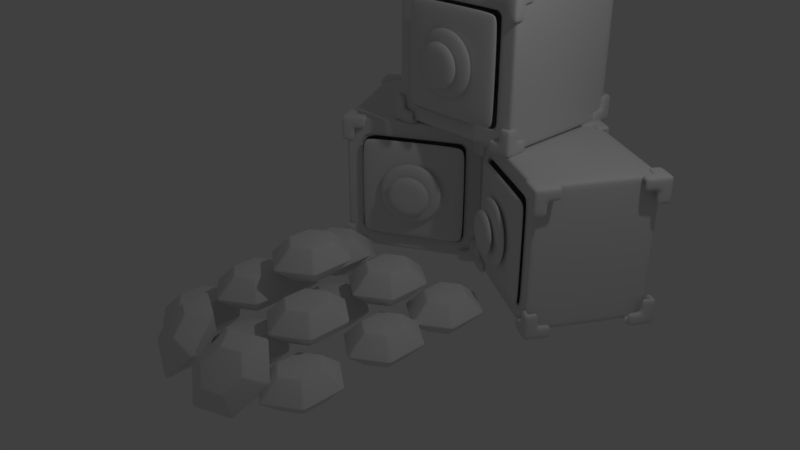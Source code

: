 # Source: Diamond_5.blend  (saved by Blender 2.79.0; exported with 4.5.12 LTS)
import bpy
from mathutils import Matrix  # noqa: F401  (used for matrix-valued properties, if any)

bpy.ops.wm.read_factory_settings(use_empty=True)
scene = bpy.context.scene
scene.name = 'Scene'

# ---- collections
col_collection_1 = bpy.data.collections.new('Collection 1'); scene.collection.children.link(col_collection_1)

# ---- materials (node trees are filled in below, after node groups)
mat_material = bpy.data.materials.new('Material')
mat_material.alpha_threshold = 0.0
mat_material.use_transparent_shadow = False
mat_material.roughness = 0.5
mat_material.line_color = (0.0, 0.0, 0.0, 1.0)

# ---- material node trees

# ---- world
world_world = bpy.data.worlds.new('World'); scene.world = world_world
world_world.color = (0.05088, 0.05088, 0.05088)
world_world.use_sun_shadow = False
world_world.sun_shadow_jitter_overblur = 0.0
world_world.cycles.sampling_method = 'MANUAL'

# ---- cameras
cam_camera = bpy.data.cameras.new('Camera')
cam_camera.clip_end = 100.0
cam_camera.lens = 35.0
cam_camera.sensor_width = 32.0
cam_camera.sensor_height = 18.0
cam_camera.ortho_scale = 7.314
cam_camera.dof.focus_distance = 0.0
cam_camera.dof.aperture_fstop = 128.0

# ---- lights
light_lamp = bpy.data.lights.new('Lamp', 'POINT')
light_lamp.transmission_factor = 0.0
light_lamp.cutoff_distance = 30.0
light_lamp.energy = 100.0
light_lamp.shadow_buffer_clip_start = 1.001
light_lamp.shadow_soft_size = 0.1
light_lamp.shadow_maximum_resolution = 0.006
light_lamp.use_absolute_resolution = True

# ---- meshes
me_cube_024 = bpy.data.meshes.new('Cube.024')
me_cube_024.from_pydata([(0.9982, -1.001, 1.0), (1.0, 0.0, 1.0), (0.9982, 1.001, 1.0), (-0.9982, -1.001, 1.0), (0.0, -1.0, 1.0), (-1.0, 0.0, 1.0), (-0.9982, 1.001, 1.0), (0.0, 1.0, 1.0), (0.0, 0.0, 1.0), (0.9982, -1.001, -1.0), (1.0, 0.0, -1.0), (0.9982, 1.001, -1.0), (1.0, -1.0, 0.0), (1.0, 1.0, 0.0), (1.0, 0.0, 0.0), (-0.9982, -1.001, -1.0), (0.0, -1.0, -1.0), (-1.0, 0.0, -1.0), (-0.9982, 1.001, -1.0), (0.0, 1.0, -1.0), (0.0, 0.0, -1.0), (-1.0, -1.0, 0.0), (-1.0, 1.0, 0.0), (-1.0, 0.0, 0.0), (0.0, 1.0, 0.0), (0.7472, -1.001, 0.7522), (-0.7544, -1.001, 0.7522), (-0.003644, -1.0, 0.7522), (0.7472, -1.001, -0.7522), (0.7485, -1.0, 0.0), (-0.7544, -1.001, -0.7522), (-0.003644, -1.0, -0.7522), (-0.7558, -1.0, 0.0), (0.4991, -1.0, 1.0), (0.5, 0.0, 1.0), (0.4991, 1.0, 1.0), (0.5, 1.0, 0.0), (0.4991, -1.0, -1.0), (0.5, 0.0, -1.0), (0.4991, 1.0, -1.0), (0.3718, -1.0, 0.7522), (0.3718, -1.0, -0.7522), (0.9991, -1.0, 0.5001), (1.0, 0.0, 0.5), (0.9991, 1.0, 0.5001), (0.0, 1.0, 0.5), (-0.9991, -1.0, 0.5001), (-1.0, 0.0, 0.5), (-0.9991, 1.0, 0.5001), (0.7478, -1.0, 0.3761), (-0.7551, -1.0, 0.3761), (0.4995, 1.0, 0.5), (0.9991, -1.0, -0.5001), (1.0, 0.0, -0.5), (0.9991, 1.0, -0.5001), (0.0, 1.0, -0.5), (-0.9991, -1.0, -0.5001), (-1.0, 0.0, -0.5), (-0.9991, 1.0, -0.5001), (0.7478, -1.0, -0.3761), (-0.7551, -1.0, -0.3761), (0.4995, 1.0, -0.5), (0.7472, -0.9758, 0.7522), (-0.7544, -0.9758, 0.7522), (-0.003644, -0.9753, 0.7522), (0.7472, -0.9758, -0.7522), (0.7485, -0.9753, 0.0), (-0.7544, -0.9758, -0.7522), (-0.003644, -0.9753, -0.7522), (-0.7558, -0.9753, 0.0), (0.3718, -0.9756, 0.7522), (0.3718, -0.9756, -0.7522), (0.7478, -0.9756, 0.3761), (-0.7551, -0.9756, 0.3761), (0.7478, -0.9756, -0.3761), (-0.7551, -0.9756, -0.3761)], [], [(42, 12, 14, 43), (46, 21, 32, 50), (34, 8, 4, 33), (44, 43, 14, 13), (51, 35, 2, 44), (34, 35, 7, 8), (46, 47, 23, 21), (4, 3, 26, 27), (5, 3, 4, 8), (48, 22, 23, 47), (45, 48, 6, 7), (5, 8, 7, 6), (52, 53, 14, 12), (56, 15, 30, 60), (38, 37, 16, 20), (54, 13, 14, 53), (61, 54, 11, 39), (38, 20, 19, 39), (56, 21, 23, 57), (15, 16, 31, 30), (17, 20, 16, 15), (58, 57, 23, 22), (55, 19, 18, 58), (17, 18, 19, 20), (37, 9, 28, 41), (52, 12, 29, 59), (33, 4, 27, 40), (42, 0, 25, 49), (0, 33, 40, 25), (16, 37, 41, 31), (10, 38, 39, 11), (55, 61, 39, 19), (10, 9, 37, 38), (1, 2, 35, 34), (45, 7, 35, 51), (1, 34, 33, 0), (24, 45, 51, 36), (12, 42, 49, 29), (24, 22, 48, 45), (6, 48, 47, 5), (3, 5, 47, 46), (36, 51, 44, 13), (2, 1, 43, 44), (3, 46, 50, 26), (0, 42, 43, 1), (24, 36, 61, 55), (9, 52, 59, 28), (24, 55, 58, 22), (18, 17, 57, 58), (15, 56, 57, 17), (36, 13, 54, 61), (11, 54, 53, 10), (21, 56, 60, 32), (9, 10, 53, 52), (60, 30, 67, 75), (29, 49, 72, 66), (30, 31, 68, 67), (50, 32, 69, 73), (49, 25, 62, 72), (40, 27, 64, 70), (26, 50, 73, 63), (27, 26, 63, 64), (59, 29, 66, 74), (28, 59, 74, 65), (32, 60, 75, 69), (25, 40, 70, 62), (31, 41, 71, 68), (41, 28, 65, 71)])
me_cube_024.polygons.foreach_set('use_smooth', [True] * 68)
_uv = me_cube_024.uv_layers.new(name='UVMap')
_uv.uv.foreach_set('vector', [0.7139, 0.2206, 0.7089, 0.2, 0.7584, 0.2, 0.7561, 0.2213, 0.7139, 0.2206, 0.7089, 0.2, 0.7089, 0.2, 0.7139, 0.2206, 0.7511, 0.2688, 0.7483, 0.2949, 0.6942, 0.2751, 0.7066, 0.2582, 0.7976, 0.2295, 0.7561, 0.2213, 0.7584, 0.2, 0.8068, 0.2103, 0.8127, 0.2488, 0.7968, 0.2678, 0.7883, 0.2487, 0.7976, 0.2295, 0.7511, 0.2688, 0.7968, 0.2678, 0.8054, 0.2869, 0.7483, 0.2949, 0.7139, 0.2206, 0.7561, 0.2213, 0.7584, 0.2, 0.7089, 0.2, 0.6942, 0.2751, 0.719, 0.2413, 0.719, 0.2413, 0.6942, 0.2751, 0.7539, 0.2426, 0.719, 0.2413, 0.6942, 0.2751, 0.7483, 0.2949, 0.7976, 0.2295, 0.8068, 0.2103, 0.7584, 0.2, 0.7561, 0.2213, 0.8278, 0.2682, 0.7976, 0.2295, 0.7883, 0.2487, 0.8054, 0.2869, 0.7539, 0.2426, 0.7483, 0.2949, 0.8054, 0.2869, 0.7883, 0.2487, 0.7139, 0.2206, 0.7561, 0.2213, 0.7584, 0.2, 0.7089, 0.2, 0.7139, 0.2206, 0.719, 0.2413, 0.719, 0.2413, 0.7139, 0.2206, 0.7511, 0.2688, 0.7066, 0.2582, 0.6942, 0.2751, 0.7483, 0.2949, 0.7976, 0.2295, 0.8068, 0.2103, 0.7584, 0.2, 0.7561, 0.2213, 0.8127, 0.2488, 0.7976, 0.2295, 0.7883, 0.2487, 0.7968, 0.2678, 0.7511, 0.2688, 0.7483, 0.2949, 0.8054, 0.2869, 0.7968, 0.2678, 0.7139, 0.2206, 0.7089, 0.2, 0.7584, 0.2, 0.7561, 0.2213, 0.719, 0.2413, 0.6942, 0.2751, 0.6942, 0.2751, 0.719, 0.2413, 0.7539, 0.2426, 0.7483, 0.2949, 0.6942, 0.2751, 0.719, 0.2413, 0.7976, 0.2295, 0.7561, 0.2213, 0.7584, 0.2, 0.8068, 0.2103, 0.8278, 0.2682, 0.8054, 0.2869, 0.7883, 0.2487, 0.7976, 0.2295, 0.7539, 0.2426, 0.7883, 0.2487, 0.8054, 0.2869, 0.7483, 0.2949, 0.7066, 0.2582, 0.719, 0.2413, 0.719, 0.2413, 0.7066, 0.2582, 0.7139, 0.2206, 0.7089, 0.2, 0.7089, 0.2, 0.7139, 0.2206, 0.7066, 0.2582, 0.6942, 0.2751, 0.6942, 0.2751, 0.7066, 0.2582, 0.7139, 0.2206, 0.719, 0.2413, 0.719, 0.2413, 0.7139, 0.2206, 0.719, 0.2413, 0.7066, 0.2582, 0.7066, 0.2582, 0.719, 0.2413, 0.6942, 0.2751, 0.7066, 0.2582, 0.7066, 0.2582, 0.6942, 0.2751, 0.7539, 0.2426, 0.7511, 0.2688, 0.7968, 0.2678, 0.7883, 0.2487, 0.8278, 0.2682, 0.8127, 0.2488, 0.7968, 0.2678, 0.8054, 0.2869, 0.7539, 0.2426, 0.719, 0.2413, 0.7066, 0.2582, 0.7511, 0.2688, 0.7539, 0.2426, 0.7883, 0.2487, 0.7968, 0.2678, 0.7511, 0.2688, 0.8278, 0.2682, 0.8054, 0.2869, 0.7968, 0.2678, 0.8127, 0.2488, 0.7539, 0.2426, 0.7511, 0.2688, 0.7066, 0.2582, 0.719, 0.2413, 0.8502, 0.2495, 0.8278, 0.2682, 0.8127, 0.2488, 0.8285, 0.2299, 0.7089, 0.2, 0.7139, 0.2206, 0.7139, 0.2206, 0.7089, 0.2, 0.8502, 0.2495, 0.8068, 0.2103, 0.7976, 0.2295, 0.8278, 0.2682, 0.7883, 0.2487, 0.7976, 0.2295, 0.7561, 0.2213, 0.7539, 0.2426, 0.719, 0.2413, 0.7539, 0.2426, 0.7561, 0.2213, 0.7139, 0.2206, 0.8285, 0.2299, 0.8127, 0.2488, 0.7976, 0.2295, 0.8068, 0.2103, 0.7883, 0.2487, 0.7539, 0.2426, 0.7561, 0.2213, 0.7976, 0.2295, 0.719, 0.2413, 0.7139, 0.2206, 0.7139, 0.2206, 0.719, 0.2413, 0.719, 0.2413, 0.7139, 0.2206, 0.7561, 0.2213, 0.7539, 0.2426, 0.8502, 0.2495, 0.8285, 0.2299, 0.8127, 0.2488, 0.8278, 0.2682, 0.719, 0.2413, 0.7139, 0.2206, 0.7139, 0.2206, 0.719, 0.2413, 0.8502, 0.2495, 0.8278, 0.2682, 0.7976, 0.2295, 0.8068, 0.2103, 0.7883, 0.2487, 0.7539, 0.2426, 0.7561, 0.2213, 0.7976, 0.2295, 0.719, 0.2413, 0.7139, 0.2206, 0.7561, 0.2213, 0.7539, 0.2426, 0.8285, 0.2299, 0.8068, 0.2103, 0.7976, 0.2295, 0.8127, 0.2488, 0.7883, 0.2487, 0.7976, 0.2295, 0.7561, 0.2213, 0.7539, 0.2426, 0.7089, 0.2, 0.7139, 0.2206, 0.7139, 0.2206, 0.7089, 0.2, 0.719, 0.2413, 0.7539, 0.2426, 0.7561, 0.2213, 0.7139, 0.2206, 0.7139, 0.2206, 0.719, 0.2413, 0.719, 0.2413, 0.7139, 0.2206, 0.7089, 0.2, 0.7139, 0.2206, 0.7139, 0.2206, 0.7089, 0.2, 0.719, 0.2413, 0.6942, 0.2751, 0.6942, 0.2751, 0.719, 0.2413, 0.7139, 0.2206, 0.7089, 0.2, 0.7089, 0.2, 0.7139, 0.2206, 0.7139, 0.2206, 0.719, 0.2413, 0.719, 0.2413, 0.7139, 0.2206, 0.7066, 0.2582, 0.6942, 0.2751, 0.6942, 0.2751, 0.7066, 0.2582, 0.719, 0.2413, 0.7139, 0.2206, 0.7139, 0.2206, 0.719, 0.2413, 0.6942, 0.2751, 0.719, 0.2413, 0.719, 0.2413, 0.6942, 0.2751, 0.7139, 0.2206, 0.7089, 0.2, 0.7089, 0.2, 0.7139, 0.2206, 0.719, 0.2413, 0.7139, 0.2206, 0.7139, 0.2206, 0.719, 0.2413, 0.7089, 0.2, 0.7139, 0.2206, 0.7139, 0.2206, 0.7089, 0.2, 0.719, 0.2413, 0.7066, 0.2582, 0.7066, 0.2582, 0.719, 0.2413, 0.6942, 0.2751, 0.7066, 0.2582, 0.7066, 0.2582, 0.6942, 0.2751, 0.7066, 0.2582, 0.719, 0.2413, 0.719, 0.2413, 0.7066, 0.2582])
me_cube_024.use_remesh_preserve_volume = False
me_cube_024.use_remesh_preserve_attributes = False
me_cube_024.use_mirror_vertex_groups = False
me_cube_024.update()
me_cube_023 = bpy.data.meshes.new('Cube.023')
me_cube_023.from_pydata([(0.6921, -1.088, -0.8539), (0.8645, -1.088, -0.8539), (1.045, -1.088, -1.032), (0.8645, -1.088, -1.032), (0.8645, -1.088, -0.6601), (1.045, -1.088, -0.6601), (1.045, -1.088, -0.8539), (0.6921, -1.088, -1.032), (1.045, -0.7286, -1.032), (1.045, -0.9027, -1.032), (1.045, -0.7286, -0.8539), (1.045, -0.9027, -0.8539), (1.045, -0.9027, -0.6601), (0.8645, -0.7286, -1.032), (0.8645, -0.9027, -1.032), (0.6921, -0.9027, -1.032)], [], [(11, 6, 2, 9), (1, 0, 7, 3), (14, 3, 7, 15), (12, 5, 6, 11), (5, 4, 1, 6), (6, 1, 3, 2), (8, 9, 14, 13), (10, 11, 9, 8), (2, 3, 14, 9)])
me_cube_023.polygons.foreach_set('use_smooth', [True] * 9)
_uv = me_cube_023.uv_layers.new(name='UVMap')
_uv.uv.foreach_set('vector', [0.7187, 0.7505, 0.7123, 0.7581, 0.7187, 0.7626, 0.7252, 0.7581, 0.7083, 0.7663, 0.7069, 0.7757, 0.7187, 0.7769, 0.7187, 0.7684, 0.7292, 0.7663, 0.7187, 0.7684, 0.7187, 0.7769, 0.7305, 0.7757, 0.7102, 0.7436, 0.7033, 0.7521, 0.7123, 0.7581, 0.7187, 0.7505, 0.7033, 0.7521, 0.6982, 0.7601, 0.7083, 0.7663, 0.7123, 0.7581, 0.7123, 0.7581, 0.7083, 0.7663, 0.7187, 0.7684, 0.7187, 0.7626, 0.7341, 0.7521, 0.7252, 0.7581, 0.7292, 0.7663, 0.7393, 0.7601, 0.7272, 0.7436, 0.7187, 0.7505, 0.7252, 0.7581, 0.7341, 0.7521, 0.7187, 0.7626, 0.7187, 0.7684, 0.7292, 0.7663, 0.7252, 0.7581])
me_cube_023.use_remesh_preserve_volume = False
me_cube_023.use_remesh_preserve_attributes = False
me_cube_023.use_mirror_vertex_groups = False
me_cube_023.update()
me_cube_022 = bpy.data.meshes.new('Cube.022')
me_cube_022.from_pydata([(0.09036, -1.247, 0.4409), (0.1719, -1.247, 0.4162), (0.2471, -1.247, 0.376), (0.3129, -1.247, 0.322), (0.367, -1.247, 0.2561), (0.4072, -1.247, 0.1809), (0.4319, -1.247, 0.09938), (0.7404, -1.138, 0.7319), (0.2971, -1.371, 0.0573), (0.2797, -1.371, 0.1145), (0.2515, -1.371, 0.1673), (0.2136, -1.371, 0.2136), (0.1673, -1.371, 0.2515), (0.1145, -1.371, 0.2797), (0.0573, -1.371, 0.2971), (-0.09036, -1.247, 0.4409), (-0.1719, -1.247, 0.4162), (-0.2471, -1.247, 0.376), (-0.3129, -1.247, 0.322), (-0.367, -1.247, 0.2561), (-0.4072, -1.247, 0.1809), (-0.4319, -1.247, 0.09938), (0.0, -1.247, 0.4493), (0.0, -1.138, 0.7318), (-0.7404, -1.138, 0.7319), (0.0, -1.371, 0.3029), (-0.2971, -1.371, 0.0573), (-0.2797, -1.371, 0.1145), (-0.2515, -1.371, 0.1673), (-0.2136, -1.371, 0.2136), (-0.1673, -1.371, 0.2515), (-0.1145, -1.371, 0.2797), (-0.0573, -1.371, 0.2971), (0.09036, -1.247, -0.4409), (0.1719, -1.247, -0.4162), (0.2471, -1.247, -0.376), (0.3129, -1.247, -0.322), (0.367, -1.247, -0.2561), (0.4072, -1.247, -0.1809), (0.4319, -1.247, -0.09938), (0.4403, -1.247, 0.0), (0.741, -1.138, 0.0), (0.7404, -1.138, -0.7319), (0.3029, -1.371, 0.0), (0.2971, -1.371, -0.0573), (0.2797, -1.371, -0.1145), (0.2515, -1.371, -0.1673), (0.2136, -1.371, -0.2136), (0.1673, -1.371, -0.2515), (0.1145, -1.371, -0.2797), (0.0573, -1.371, -0.2971), (-0.09036, -1.247, -0.4409), (-0.1719, -1.247, -0.4162), (-0.2471, -1.247, -0.376), (-0.3129, -1.247, -0.322), (-0.367, -1.247, -0.2561), (-0.4072, -1.247, -0.1809), (-0.4319, -1.247, -0.09938), (0.0, -1.247, -0.4493), (-0.4403, -1.247, 0.0), (0.0, -1.247, 0.0), (0.0, -1.138, 0.0), (-0.741, -1.138, 0.0), (0.0, -1.138, -0.7318), (-0.7404, -1.138, -0.7319), (0.0, -1.371, 0.0), (-0.3029, -1.371, 0.0), (0.0, -1.371, -0.3029), (-0.2971, -1.371, -0.0573), (-0.2797, -1.371, -0.1145), (-0.2515, -1.371, -0.1673), (-0.2136, -1.371, -0.2136), (-0.1673, -1.371, -0.2515), (-0.1145, -1.371, -0.2797), (-0.0573, -1.371, -0.2971)], [], [(22, 60, 0), (0, 60, 1), (1, 60, 2), (2, 60, 3), (3, 60, 4), (60, 5, 4), (60, 6, 5), (60, 40, 6), (65, 8, 9), (11, 65, 10), (65, 43, 8), (61, 41, 7, 23), (12, 65, 11), (14, 65, 13), (13, 65, 12), (65, 9, 10), (25, 65, 14), (22, 15, 60), (15, 16, 60), (16, 17, 60), (17, 18, 60), (18, 19, 60), (60, 19, 20), (60, 20, 21), (60, 21, 59), (65, 27, 26), (29, 28, 65), (65, 26, 66), (61, 23, 24, 62), (30, 29, 65), (32, 31, 65), (31, 30, 65), (65, 28, 27), (25, 32, 65), (58, 33, 60), (33, 34, 60), (34, 35, 60), (35, 36, 60), (36, 37, 60), (60, 37, 38), (60, 38, 39), (60, 39, 40), (65, 45, 44), (47, 46, 65), (65, 44, 43), (61, 63, 42, 41), (48, 47, 65), (50, 49, 65), (49, 48, 65), (65, 46, 45), (67, 50, 65), (58, 60, 51), (51, 60, 52), (52, 60, 53), (53, 60, 54), (54, 60, 55), (60, 56, 55), (60, 57, 56), (60, 59, 57), (65, 68, 69), (71, 65, 70), (65, 66, 68), (61, 62, 64, 63), (72, 65, 71), (74, 65, 73), (73, 65, 72), (65, 69, 70), (67, 65, 74)])
me_cube_022.polygons.foreach_set('use_smooth', [True] * 68)
_uv = me_cube_022.uv_layers.new(name='UVMap')
_uv.uv.foreach_set('vector', [0.6694, 0.8687, 0.6694, 0.7151, 0.6994, 0.8658, 0.6994, 0.8658, 0.6694, 0.7151, 0.7282, 0.857, 0.7282, 0.857, 0.6694, 0.7151, 0.7548, 0.8428, 0.7548, 0.8428, 0.6694, 0.7151, 0.778, 0.8237, 0.778, 0.8237, 0.6694, 0.7151, 0.7971, 0.8005, 0.6694, 0.7151, 0.8113, 0.7739, 0.7971, 0.8005, 0.6694, 0.7151, 0.8201, 0.7451, 0.8113, 0.7739, 0.6694, 0.7151, 0.823, 0.7151, 0.8201, 0.7451, 0.6694, 0.7151, 0.8201, 0.7451, 0.8113, 0.7739, 0.778, 0.8237, 0.6694, 0.7151, 0.7971, 0.8005, 0.6694, 0.7151, 0.823, 0.7151, 0.8201, 0.7451, 0.6583, 0.2292, 0.7089, 0.2, 0.719, 0.2413, 0.6942, 0.2751, 0.7548, 0.8428, 0.6694, 0.7151, 0.778, 0.8237, 0.6994, 0.8658, 0.6694, 0.7151, 0.7282, 0.857, 0.7282, 0.857, 0.6694, 0.7151, 0.7548, 0.8428, 0.6694, 0.7151, 0.8113, 0.7739, 0.7971, 0.8005, 0.6694, 0.8687, 0.6694, 0.7151, 0.6994, 0.8658, 0.6694, 0.8687, 0.6994, 0.8658, 0.6694, 0.7151, 0.6994, 0.8658, 0.7282, 0.857, 0.6694, 0.7151, 0.7282, 0.857, 0.7548, 0.8428, 0.6694, 0.7151, 0.7548, 0.8428, 0.778, 0.8237, 0.6694, 0.7151, 0.778, 0.8237, 0.7971, 0.8005, 0.6694, 0.7151, 0.6694, 0.7151, 0.7971, 0.8005, 0.8113, 0.7739, 0.6694, 0.7151, 0.8113, 0.7739, 0.8201, 0.7451, 0.6694, 0.7151, 0.8201, 0.7451, 0.823, 0.7151, 0.6694, 0.7151, 0.8113, 0.7739, 0.8201, 0.7451, 0.778, 0.8237, 0.7971, 0.8005, 0.6694, 0.7151, 0.6694, 0.7151, 0.8201, 0.7451, 0.823, 0.7151, 0.6583, 0.2292, 0.6942, 0.2751, 0.719, 0.2413, 0.7089, 0.2, 0.7548, 0.8428, 0.778, 0.8237, 0.6694, 0.7151, 0.6994, 0.8658, 0.7282, 0.857, 0.6694, 0.7151, 0.7282, 0.857, 0.7548, 0.8428, 0.6694, 0.7151, 0.6694, 0.7151, 0.7971, 0.8005, 0.8113, 0.7739, 0.6694, 0.8687, 0.6994, 0.8658, 0.6694, 0.7151, 0.6694, 0.8687, 0.6994, 0.8658, 0.6694, 0.7151, 0.6994, 0.8658, 0.7282, 0.857, 0.6694, 0.7151, 0.7282, 0.857, 0.7548, 0.8428, 0.6694, 0.7151, 0.7548, 0.8428, 0.778, 0.8237, 0.6694, 0.7151, 0.778, 0.8237, 0.7971, 0.8005, 0.6694, 0.7151, 0.6694, 0.7151, 0.7971, 0.8005, 0.8113, 0.7739, 0.6694, 0.7151, 0.8113, 0.7739, 0.8201, 0.7451, 0.6694, 0.7151, 0.8201, 0.7451, 0.823, 0.7151, 0.6694, 0.7151, 0.8113, 0.7739, 0.8201, 0.7451, 0.778, 0.8237, 0.7971, 0.8005, 0.6694, 0.7151, 0.6694, 0.7151, 0.8201, 0.7451, 0.823, 0.7151, 0.6583, 0.2292, 0.6942, 0.2751, 0.719, 0.2413, 0.7089, 0.2, 0.7548, 0.8428, 0.778, 0.8237, 0.6694, 0.7151, 0.6994, 0.8658, 0.7282, 0.857, 0.6694, 0.7151, 0.7282, 0.857, 0.7548, 0.8428, 0.6694, 0.7151, 0.6694, 0.7151, 0.7971, 0.8005, 0.8113, 0.7739, 0.6694, 0.8687, 0.6994, 0.8658, 0.6694, 0.7151, 0.6694, 0.8687, 0.6694, 0.7151, 0.6994, 0.8658, 0.6994, 0.8658, 0.6694, 0.7151, 0.7282, 0.857, 0.7282, 0.857, 0.6694, 0.7151, 0.7548, 0.8428, 0.7548, 0.8428, 0.6694, 0.7151, 0.778, 0.8237, 0.778, 0.8237, 0.6694, 0.7151, 0.7971, 0.8005, 0.6694, 0.7151, 0.8113, 0.7739, 0.7971, 0.8005, 0.6694, 0.7151, 0.8201, 0.7451, 0.8113, 0.7739, 0.6694, 0.7151, 0.823, 0.7151, 0.8201, 0.7451, 0.6694, 0.7151, 0.8201, 0.7451, 0.8113, 0.7739, 0.778, 0.8237, 0.6694, 0.7151, 0.7971, 0.8005, 0.6694, 0.7151, 0.823, 0.7151, 0.8201, 0.7451, 0.6583, 0.2292, 0.7089, 0.2, 0.719, 0.2413, 0.6942, 0.2751, 0.7548, 0.8428, 0.6694, 0.7151, 0.778, 0.8237, 0.6994, 0.8658, 0.6694, 0.7151, 0.7282, 0.857, 0.7282, 0.857, 0.6694, 0.7151, 0.7548, 0.8428, 0.6694, 0.7151, 0.8113, 0.7739, 0.7971, 0.8005, 0.6694, 0.8687, 0.6694, 0.7151, 0.6994, 0.8658])
me_cube_022.use_remesh_preserve_volume = False
me_cube_022.use_remesh_preserve_attributes = False
me_cube_022.use_mirror_vertex_groups = False
me_cube_022.update()
me_cube_021 = bpy.data.meshes.new('Cube.021')
me_cube_021.from_pydata([(0.9982, -1.001, 1.0), (1.0, 0.0, 1.0), (0.9982, 1.001, 1.0), (-0.9982, -1.001, 1.0), (0.0, -1.0, 1.0), (-1.0, 0.0, 1.0), (-0.9982, 1.001, 1.0), (0.0, 1.0, 1.0), (0.0, 0.0, 1.0), (0.9982, -1.001, -1.0), (1.0, 0.0, -1.0), (0.9982, 1.001, -1.0), (1.0, -1.0, 0.0), (1.0, 1.0, 0.0), (1.0, 0.0, 0.0), (-0.9982, -1.001, -1.0), (0.0, -1.0, -1.0), (-1.0, 0.0, -1.0), (-0.9982, 1.001, -1.0), (0.0, 1.0, -1.0), (0.0, 0.0, -1.0), (-1.0, -1.0, 0.0), (-1.0, 1.0, 0.0), (-1.0, 0.0, 0.0), (0.0, 1.0, 0.0), (0.7472, -1.001, 0.7522), (-0.7544, -1.001, 0.7522), (-0.003644, -1.0, 0.7522), (0.7472, -1.001, -0.7522), (0.7485, -1.0, 0.0), (-0.7544, -1.001, -0.7522), (-0.003644, -1.0, -0.7522), (-0.7558, -1.0, 0.0), (0.4991, -1.0, 1.0), (0.5, 0.0, 1.0), (0.4991, 1.0, 1.0), (0.5, 1.0, 0.0), (0.4991, -1.0, -1.0), (0.5, 0.0, -1.0), (0.4991, 1.0, -1.0), (0.3718, -1.0, 0.7522), (0.3718, -1.0, -0.7522), (0.9991, -1.0, 0.5001), (1.0, 0.0, 0.5), (0.9991, 1.0, 0.5001), (0.0, 1.0, 0.5), (-0.9991, -1.0, 0.5001), (-1.0, 0.0, 0.5), (-0.9991, 1.0, 0.5001), (0.7478, -1.0, 0.3761), (-0.7551, -1.0, 0.3761), (0.4995, 1.0, 0.5), (0.9991, -1.0, -0.5001), (1.0, 0.0, -0.5), (0.9991, 1.0, -0.5001), (0.0, 1.0, -0.5), (-0.9991, -1.0, -0.5001), (-1.0, 0.0, -0.5), (-0.9991, 1.0, -0.5001), (0.7478, -1.0, -0.3761), (-0.7551, -1.0, -0.3761), (0.4995, 1.0, -0.5), (0.7472, -0.9758, 0.7522), (-0.7544, -0.9758, 0.7522), (-0.003644, -0.9753, 0.7522), (0.7472, -0.9758, -0.7522), (0.7485, -0.9753, 0.0), (-0.7544, -0.9758, -0.7522), (-0.003644, -0.9753, -0.7522), (-0.7558, -0.9753, 0.0), (0.3718, -0.9756, 0.7522), (0.3718, -0.9756, -0.7522), (0.7478, -0.9756, 0.3761), (-0.7551, -0.9756, 0.3761), (0.7478, -0.9756, -0.3761), (-0.7551, -0.9756, -0.3761)], [], [(42, 12, 14, 43), (46, 21, 32, 50), (34, 8, 4, 33), (44, 43, 14, 13), (51, 35, 2, 44), (34, 35, 7, 8), (46, 47, 23, 21), (4, 3, 26, 27), (5, 3, 4, 8), (48, 22, 23, 47), (45, 48, 6, 7), (5, 8, 7, 6), (52, 53, 14, 12), (56, 15, 30, 60), (38, 37, 16, 20), (54, 13, 14, 53), (61, 54, 11, 39), (38, 20, 19, 39), (56, 21, 23, 57), (15, 16, 31, 30), (17, 20, 16, 15), (58, 57, 23, 22), (55, 19, 18, 58), (17, 18, 19, 20), (37, 9, 28, 41), (52, 12, 29, 59), (33, 4, 27, 40), (42, 0, 25, 49), (0, 33, 40, 25), (16, 37, 41, 31), (10, 38, 39, 11), (55, 61, 39, 19), (10, 9, 37, 38), (1, 2, 35, 34), (45, 7, 35, 51), (1, 34, 33, 0), (24, 45, 51, 36), (12, 42, 49, 29), (24, 22, 48, 45), (6, 48, 47, 5), (3, 5, 47, 46), (36, 51, 44, 13), (2, 1, 43, 44), (3, 46, 50, 26), (0, 42, 43, 1), (24, 36, 61, 55), (9, 52, 59, 28), (24, 55, 58, 22), (18, 17, 57, 58), (15, 56, 57, 17), (36, 13, 54, 61), (11, 54, 53, 10), (21, 56, 60, 32), (9, 10, 53, 52), (60, 30, 67, 75), (29, 49, 72, 66), (30, 31, 68, 67), (50, 32, 69, 73), (49, 25, 62, 72), (40, 27, 64, 70), (26, 50, 73, 63), (27, 26, 63, 64), (59, 29, 66, 74), (28, 59, 74, 65), (32, 60, 75, 69), (25, 40, 70, 62), (31, 41, 71, 68), (41, 28, 65, 71)])
me_cube_021.polygons.foreach_set('use_smooth', [True] * 68)
_uv = me_cube_021.uv_layers.new(name='UVMap')
_uv.uv.foreach_set('vector', [0.7139, 0.2206, 0.7089, 0.2, 0.7584, 0.2, 0.7561, 0.2213, 0.7139, 0.2206, 0.7089, 0.2, 0.7089, 0.2, 0.7139, 0.2206, 0.7511, 0.2688, 0.7483, 0.2949, 0.6942, 0.2751, 0.7066, 0.2582, 0.7976, 0.2295, 0.7561, 0.2213, 0.7584, 0.2, 0.8068, 0.2103, 0.8127, 0.2488, 0.7968, 0.2678, 0.7883, 0.2487, 0.7976, 0.2295, 0.7511, 0.2688, 0.7968, 0.2678, 0.8054, 0.2869, 0.7483, 0.2949, 0.7139, 0.2206, 0.7561, 0.2213, 0.7584, 0.2, 0.7089, 0.2, 0.6942, 0.2751, 0.719, 0.2413, 0.719, 0.2413, 0.6942, 0.2751, 0.7539, 0.2426, 0.719, 0.2413, 0.6942, 0.2751, 0.7483, 0.2949, 0.7976, 0.2295, 0.8068, 0.2103, 0.7584, 0.2, 0.7561, 0.2213, 0.8278, 0.2682, 0.7976, 0.2295, 0.7883, 0.2487, 0.8054, 0.2869, 0.7539, 0.2426, 0.7483, 0.2949, 0.8054, 0.2869, 0.7883, 0.2487, 0.7139, 0.2206, 0.7561, 0.2213, 0.7584, 0.2, 0.7089, 0.2, 0.7139, 0.2206, 0.719, 0.2413, 0.719, 0.2413, 0.7139, 0.2206, 0.7511, 0.2688, 0.7066, 0.2582, 0.6942, 0.2751, 0.7483, 0.2949, 0.7976, 0.2295, 0.8068, 0.2103, 0.7584, 0.2, 0.7561, 0.2213, 0.8127, 0.2488, 0.7976, 0.2295, 0.7883, 0.2487, 0.7968, 0.2678, 0.7511, 0.2688, 0.7483, 0.2949, 0.8054, 0.2869, 0.7968, 0.2678, 0.7139, 0.2206, 0.7089, 0.2, 0.7584, 0.2, 0.7561, 0.2213, 0.719, 0.2413, 0.6942, 0.2751, 0.6942, 0.2751, 0.719, 0.2413, 0.7539, 0.2426, 0.7483, 0.2949, 0.6942, 0.2751, 0.719, 0.2413, 0.7976, 0.2295, 0.7561, 0.2213, 0.7584, 0.2, 0.8068, 0.2103, 0.8278, 0.2682, 0.8054, 0.2869, 0.7883, 0.2487, 0.7976, 0.2295, 0.7539, 0.2426, 0.7883, 0.2487, 0.8054, 0.2869, 0.7483, 0.2949, 0.7066, 0.2582, 0.719, 0.2413, 0.719, 0.2413, 0.7066, 0.2582, 0.7139, 0.2206, 0.7089, 0.2, 0.7089, 0.2, 0.7139, 0.2206, 0.7066, 0.2582, 0.6942, 0.2751, 0.6942, 0.2751, 0.7066, 0.2582, 0.7139, 0.2206, 0.719, 0.2413, 0.719, 0.2413, 0.7139, 0.2206, 0.719, 0.2413, 0.7066, 0.2582, 0.7066, 0.2582, 0.719, 0.2413, 0.6942, 0.2751, 0.7066, 0.2582, 0.7066, 0.2582, 0.6942, 0.2751, 0.7539, 0.2426, 0.7511, 0.2688, 0.7968, 0.2678, 0.7883, 0.2487, 0.8278, 0.2682, 0.8127, 0.2488, 0.7968, 0.2678, 0.8054, 0.2869, 0.7539, 0.2426, 0.719, 0.2413, 0.7066, 0.2582, 0.7511, 0.2688, 0.7539, 0.2426, 0.7883, 0.2487, 0.7968, 0.2678, 0.7511, 0.2688, 0.8278, 0.2682, 0.8054, 0.2869, 0.7968, 0.2678, 0.8127, 0.2488, 0.7539, 0.2426, 0.7511, 0.2688, 0.7066, 0.2582, 0.719, 0.2413, 0.8502, 0.2495, 0.8278, 0.2682, 0.8127, 0.2488, 0.8285, 0.2299, 0.7089, 0.2, 0.7139, 0.2206, 0.7139, 0.2206, 0.7089, 0.2, 0.8502, 0.2495, 0.8068, 0.2103, 0.7976, 0.2295, 0.8278, 0.2682, 0.7883, 0.2487, 0.7976, 0.2295, 0.7561, 0.2213, 0.7539, 0.2426, 0.719, 0.2413, 0.7539, 0.2426, 0.7561, 0.2213, 0.7139, 0.2206, 0.8285, 0.2299, 0.8127, 0.2488, 0.7976, 0.2295, 0.8068, 0.2103, 0.7883, 0.2487, 0.7539, 0.2426, 0.7561, 0.2213, 0.7976, 0.2295, 0.719, 0.2413, 0.7139, 0.2206, 0.7139, 0.2206, 0.719, 0.2413, 0.719, 0.2413, 0.7139, 0.2206, 0.7561, 0.2213, 0.7539, 0.2426, 0.8502, 0.2495, 0.8285, 0.2299, 0.8127, 0.2488, 0.8278, 0.2682, 0.719, 0.2413, 0.7139, 0.2206, 0.7139, 0.2206, 0.719, 0.2413, 0.8502, 0.2495, 0.8278, 0.2682, 0.7976, 0.2295, 0.8068, 0.2103, 0.7883, 0.2487, 0.7539, 0.2426, 0.7561, 0.2213, 0.7976, 0.2295, 0.719, 0.2413, 0.7139, 0.2206, 0.7561, 0.2213, 0.7539, 0.2426, 0.8285, 0.2299, 0.8068, 0.2103, 0.7976, 0.2295, 0.8127, 0.2488, 0.7883, 0.2487, 0.7976, 0.2295, 0.7561, 0.2213, 0.7539, 0.2426, 0.7089, 0.2, 0.7139, 0.2206, 0.7139, 0.2206, 0.7089, 0.2, 0.719, 0.2413, 0.7539, 0.2426, 0.7561, 0.2213, 0.7139, 0.2206, 0.7139, 0.2206, 0.719, 0.2413, 0.719, 0.2413, 0.7139, 0.2206, 0.7089, 0.2, 0.7139, 0.2206, 0.7139, 0.2206, 0.7089, 0.2, 0.719, 0.2413, 0.6942, 0.2751, 0.6942, 0.2751, 0.719, 0.2413, 0.7139, 0.2206, 0.7089, 0.2, 0.7089, 0.2, 0.7139, 0.2206, 0.7139, 0.2206, 0.719, 0.2413, 0.719, 0.2413, 0.7139, 0.2206, 0.7066, 0.2582, 0.6942, 0.2751, 0.6942, 0.2751, 0.7066, 0.2582, 0.719, 0.2413, 0.7139, 0.2206, 0.7139, 0.2206, 0.719, 0.2413, 0.6942, 0.2751, 0.719, 0.2413, 0.719, 0.2413, 0.6942, 0.2751, 0.7139, 0.2206, 0.7089, 0.2, 0.7089, 0.2, 0.7139, 0.2206, 0.719, 0.2413, 0.7139, 0.2206, 0.7139, 0.2206, 0.719, 0.2413, 0.7089, 0.2, 0.7139, 0.2206, 0.7139, 0.2206, 0.7089, 0.2, 0.719, 0.2413, 0.7066, 0.2582, 0.7066, 0.2582, 0.719, 0.2413, 0.6942, 0.2751, 0.7066, 0.2582, 0.7066, 0.2582, 0.6942, 0.2751, 0.7066, 0.2582, 0.719, 0.2413, 0.719, 0.2413, 0.7066, 0.2582])
me_cube_021.use_remesh_preserve_volume = False
me_cube_021.use_remesh_preserve_attributes = False
me_cube_021.use_mirror_vertex_groups = False
me_cube_021.update()
me_cube_020 = bpy.data.meshes.new('Cube.020')
me_cube_020.from_pydata([(0.6921, -1.088, -0.8539), (0.8645, -1.088, -0.8539), (1.045, -1.088, -1.032), (0.8645, -1.088, -1.032), (0.8645, -1.088, -0.6601), (1.045, -1.088, -0.6601), (1.045, -1.088, -0.8539), (0.6921, -1.088, -1.032), (1.045, -0.7286, -1.032), (1.045, -0.9027, -1.032), (1.045, -0.7286, -0.8539), (1.045, -0.9027, -0.8539), (1.045, -0.9027, -0.6601), (0.8645, -0.7286, -1.032), (0.8645, -0.9027, -1.032), (0.6921, -0.9027, -1.032)], [], [(11, 6, 2, 9), (1, 0, 7, 3), (14, 3, 7, 15), (12, 5, 6, 11), (5, 4, 1, 6), (6, 1, 3, 2), (8, 9, 14, 13), (10, 11, 9, 8), (2, 3, 14, 9)])
me_cube_020.polygons.foreach_set('use_smooth', [True] * 9)
_uv = me_cube_020.uv_layers.new(name='UVMap')
_uv.uv.foreach_set('vector', [0.7187, 0.7505, 0.7123, 0.7581, 0.7187, 0.7626, 0.7252, 0.7581, 0.7083, 0.7663, 0.7069, 0.7757, 0.7187, 0.7769, 0.7187, 0.7684, 0.7292, 0.7663, 0.7187, 0.7684, 0.7187, 0.7769, 0.7305, 0.7757, 0.7102, 0.7436, 0.7033, 0.7521, 0.7123, 0.7581, 0.7187, 0.7505, 0.7033, 0.7521, 0.6982, 0.7601, 0.7083, 0.7663, 0.7123, 0.7581, 0.7123, 0.7581, 0.7083, 0.7663, 0.7187, 0.7684, 0.7187, 0.7626, 0.7341, 0.7521, 0.7252, 0.7581, 0.7292, 0.7663, 0.7393, 0.7601, 0.7272, 0.7436, 0.7187, 0.7505, 0.7252, 0.7581, 0.7341, 0.7521, 0.7187, 0.7626, 0.7187, 0.7684, 0.7292, 0.7663, 0.7252, 0.7581])
me_cube_020.use_remesh_preserve_volume = False
me_cube_020.use_remesh_preserve_attributes = False
me_cube_020.use_mirror_vertex_groups = False
me_cube_020.update()
me_cube_019 = bpy.data.meshes.new('Cube.019')
me_cube_019.from_pydata([(0.09036, -1.247, 0.4409), (0.1719, -1.247, 0.4162), (0.2471, -1.247, 0.376), (0.3129, -1.247, 0.322), (0.367, -1.247, 0.2561), (0.4072, -1.247, 0.1809), (0.4319, -1.247, 0.09938), (0.7404, -1.138, 0.7319), (0.2971, -1.371, 0.0573), (0.2797, -1.371, 0.1145), (0.2515, -1.371, 0.1673), (0.2136, -1.371, 0.2136), (0.1673, -1.371, 0.2515), (0.1145, -1.371, 0.2797), (0.0573, -1.371, 0.2971), (-0.09036, -1.247, 0.4409), (-0.1719, -1.247, 0.4162), (-0.2471, -1.247, 0.376), (-0.3129, -1.247, 0.322), (-0.367, -1.247, 0.2561), (-0.4072, -1.247, 0.1809), (-0.4319, -1.247, 0.09938), (0.0, -1.247, 0.4493), (0.0, -1.138, 0.7318), (-0.7404, -1.138, 0.7319), (0.0, -1.371, 0.3029), (-0.2971, -1.371, 0.0573), (-0.2797, -1.371, 0.1145), (-0.2515, -1.371, 0.1673), (-0.2136, -1.371, 0.2136), (-0.1673, -1.371, 0.2515), (-0.1145, -1.371, 0.2797), (-0.0573, -1.371, 0.2971), (0.09036, -1.247, -0.4409), (0.1719, -1.247, -0.4162), (0.2471, -1.247, -0.376), (0.3129, -1.247, -0.322), (0.367, -1.247, -0.2561), (0.4072, -1.247, -0.1809), (0.4319, -1.247, -0.09938), (0.4403, -1.247, 0.0), (0.741, -1.138, 0.0), (0.7404, -1.138, -0.7319), (0.3029, -1.371, 0.0), (0.2971, -1.371, -0.0573), (0.2797, -1.371, -0.1145), (0.2515, -1.371, -0.1673), (0.2136, -1.371, -0.2136), (0.1673, -1.371, -0.2515), (0.1145, -1.371, -0.2797), (0.0573, -1.371, -0.2971), (-0.09036, -1.247, -0.4409), (-0.1719, -1.247, -0.4162), (-0.2471, -1.247, -0.376), (-0.3129, -1.247, -0.322), (-0.367, -1.247, -0.2561), (-0.4072, -1.247, -0.1809), (-0.4319, -1.247, -0.09938), (0.0, -1.247, -0.4493), (-0.4403, -1.247, 0.0), (0.0, -1.247, 0.0), (0.0, -1.138, 0.0), (-0.741, -1.138, 0.0), (0.0, -1.138, -0.7318), (-0.7404, -1.138, -0.7319), (0.0, -1.371, 0.0), (-0.3029, -1.371, 0.0), (0.0, -1.371, -0.3029), (-0.2971, -1.371, -0.0573), (-0.2797, -1.371, -0.1145), (-0.2515, -1.371, -0.1673), (-0.2136, -1.371, -0.2136), (-0.1673, -1.371, -0.2515), (-0.1145, -1.371, -0.2797), (-0.0573, -1.371, -0.2971)], [], [(22, 60, 0), (0, 60, 1), (1, 60, 2), (2, 60, 3), (3, 60, 4), (60, 5, 4), (60, 6, 5), (60, 40, 6), (65, 8, 9), (11, 65, 10), (65, 43, 8), (61, 41, 7, 23), (12, 65, 11), (14, 65, 13), (13, 65, 12), (65, 9, 10), (25, 65, 14), (22, 15, 60), (15, 16, 60), (16, 17, 60), (17, 18, 60), (18, 19, 60), (60, 19, 20), (60, 20, 21), (60, 21, 59), (65, 27, 26), (29, 28, 65), (65, 26, 66), (61, 23, 24, 62), (30, 29, 65), (32, 31, 65), (31, 30, 65), (65, 28, 27), (25, 32, 65), (58, 33, 60), (33, 34, 60), (34, 35, 60), (35, 36, 60), (36, 37, 60), (60, 37, 38), (60, 38, 39), (60, 39, 40), (65, 45, 44), (47, 46, 65), (65, 44, 43), (61, 63, 42, 41), (48, 47, 65), (50, 49, 65), (49, 48, 65), (65, 46, 45), (67, 50, 65), (58, 60, 51), (51, 60, 52), (52, 60, 53), (53, 60, 54), (54, 60, 55), (60, 56, 55), (60, 57, 56), (60, 59, 57), (65, 68, 69), (71, 65, 70), (65, 66, 68), (61, 62, 64, 63), (72, 65, 71), (74, 65, 73), (73, 65, 72), (65, 69, 70), (67, 65, 74)])
me_cube_019.polygons.foreach_set('use_smooth', [True] * 68)
_uv = me_cube_019.uv_layers.new(name='UVMap')
_uv.uv.foreach_set('vector', [0.6694, 0.8687, 0.6694, 0.7151, 0.6994, 0.8658, 0.6994, 0.8658, 0.6694, 0.7151, 0.7282, 0.857, 0.7282, 0.857, 0.6694, 0.7151, 0.7548, 0.8428, 0.7548, 0.8428, 0.6694, 0.7151, 0.778, 0.8237, 0.778, 0.8237, 0.6694, 0.7151, 0.7971, 0.8005, 0.6694, 0.7151, 0.8113, 0.7739, 0.7971, 0.8005, 0.6694, 0.7151, 0.8201, 0.7451, 0.8113, 0.7739, 0.6694, 0.7151, 0.823, 0.7151, 0.8201, 0.7451, 0.6694, 0.7151, 0.8201, 0.7451, 0.8113, 0.7739, 0.778, 0.8237, 0.6694, 0.7151, 0.7971, 0.8005, 0.6694, 0.7151, 0.823, 0.7151, 0.8201, 0.7451, 0.6583, 0.2292, 0.7089, 0.2, 0.719, 0.2413, 0.6942, 0.2751, 0.7548, 0.8428, 0.6694, 0.7151, 0.778, 0.8237, 0.6994, 0.8658, 0.6694, 0.7151, 0.7282, 0.857, 0.7282, 0.857, 0.6694, 0.7151, 0.7548, 0.8428, 0.6694, 0.7151, 0.8113, 0.7739, 0.7971, 0.8005, 0.6694, 0.8687, 0.6694, 0.7151, 0.6994, 0.8658, 0.6694, 0.8687, 0.6994, 0.8658, 0.6694, 0.7151, 0.6994, 0.8658, 0.7282, 0.857, 0.6694, 0.7151, 0.7282, 0.857, 0.7548, 0.8428, 0.6694, 0.7151, 0.7548, 0.8428, 0.778, 0.8237, 0.6694, 0.7151, 0.778, 0.8237, 0.7971, 0.8005, 0.6694, 0.7151, 0.6694, 0.7151, 0.7971, 0.8005, 0.8113, 0.7739, 0.6694, 0.7151, 0.8113, 0.7739, 0.8201, 0.7451, 0.6694, 0.7151, 0.8201, 0.7451, 0.823, 0.7151, 0.6694, 0.7151, 0.8113, 0.7739, 0.8201, 0.7451, 0.778, 0.8237, 0.7971, 0.8005, 0.6694, 0.7151, 0.6694, 0.7151, 0.8201, 0.7451, 0.823, 0.7151, 0.6583, 0.2292, 0.6942, 0.2751, 0.719, 0.2413, 0.7089, 0.2, 0.7548, 0.8428, 0.778, 0.8237, 0.6694, 0.7151, 0.6994, 0.8658, 0.7282, 0.857, 0.6694, 0.7151, 0.7282, 0.857, 0.7548, 0.8428, 0.6694, 0.7151, 0.6694, 0.7151, 0.7971, 0.8005, 0.8113, 0.7739, 0.6694, 0.8687, 0.6994, 0.8658, 0.6694, 0.7151, 0.6694, 0.8687, 0.6994, 0.8658, 0.6694, 0.7151, 0.6994, 0.8658, 0.7282, 0.857, 0.6694, 0.7151, 0.7282, 0.857, 0.7548, 0.8428, 0.6694, 0.7151, 0.7548, 0.8428, 0.778, 0.8237, 0.6694, 0.7151, 0.778, 0.8237, 0.7971, 0.8005, 0.6694, 0.7151, 0.6694, 0.7151, 0.7971, 0.8005, 0.8113, 0.7739, 0.6694, 0.7151, 0.8113, 0.7739, 0.8201, 0.7451, 0.6694, 0.7151, 0.8201, 0.7451, 0.823, 0.7151, 0.6694, 0.7151, 0.8113, 0.7739, 0.8201, 0.7451, 0.778, 0.8237, 0.7971, 0.8005, 0.6694, 0.7151, 0.6694, 0.7151, 0.8201, 0.7451, 0.823, 0.7151, 0.6583, 0.2292, 0.6942, 0.2751, 0.719, 0.2413, 0.7089, 0.2, 0.7548, 0.8428, 0.778, 0.8237, 0.6694, 0.7151, 0.6994, 0.8658, 0.7282, 0.857, 0.6694, 0.7151, 0.7282, 0.857, 0.7548, 0.8428, 0.6694, 0.7151, 0.6694, 0.7151, 0.7971, 0.8005, 0.8113, 0.7739, 0.6694, 0.8687, 0.6994, 0.8658, 0.6694, 0.7151, 0.6694, 0.8687, 0.6694, 0.7151, 0.6994, 0.8658, 0.6994, 0.8658, 0.6694, 0.7151, 0.7282, 0.857, 0.7282, 0.857, 0.6694, 0.7151, 0.7548, 0.8428, 0.7548, 0.8428, 0.6694, 0.7151, 0.778, 0.8237, 0.778, 0.8237, 0.6694, 0.7151, 0.7971, 0.8005, 0.6694, 0.7151, 0.8113, 0.7739, 0.7971, 0.8005, 0.6694, 0.7151, 0.8201, 0.7451, 0.8113, 0.7739, 0.6694, 0.7151, 0.823, 0.7151, 0.8201, 0.7451, 0.6694, 0.7151, 0.8201, 0.7451, 0.8113, 0.7739, 0.778, 0.8237, 0.6694, 0.7151, 0.7971, 0.8005, 0.6694, 0.7151, 0.823, 0.7151, 0.8201, 0.7451, 0.6583, 0.2292, 0.7089, 0.2, 0.719, 0.2413, 0.6942, 0.2751, 0.7548, 0.8428, 0.6694, 0.7151, 0.778, 0.8237, 0.6994, 0.8658, 0.6694, 0.7151, 0.7282, 0.857, 0.7282, 0.857, 0.6694, 0.7151, 0.7548, 0.8428, 0.6694, 0.7151, 0.8113, 0.7739, 0.7971, 0.8005, 0.6694, 0.8687, 0.6694, 0.7151, 0.6994, 0.8658])
me_cube_019.use_remesh_preserve_volume = False
me_cube_019.use_remesh_preserve_attributes = False
me_cube_019.use_mirror_vertex_groups = False
me_cube_019.update()
me_cube_018 = bpy.data.meshes.new('Cube.018')
me_cube_018.from_pydata([(1.525e-08, 0.3432, 0.0), (-0.2519, 0.1716, 0.0), (-0.2519, -0.1716, 0.0), (5.301e-08, -0.3432, 0.0), (0.2519, -0.1716, 0.0), (0.2519, 0.1716, 0.0), (1.878e-08, 0.1814, 0.1369), (-0.1331, 0.0907, 0.1369), (-0.1331, -0.0907, 0.1369), (3.874e-08, -0.1814, 0.1369), (0.1331, -0.0907, 0.1369), (0.1331, 0.0907, 0.1369)], [], [(5, 11, 10, 4), (3, 9, 8, 2), (1, 7, 6, 0), (0, 6, 11, 5), (4, 10, 9, 3), (2, 8, 7, 1), (7, 8, 9, 10, 11, 6)])
me_cube_018.polygons.foreach_set('use_smooth', [True] * 7)
_uv = me_cube_018.uv_layers.new(name='UVMap')
_uv.uv.foreach_set('vector', [0.1992, 0.5039, 0.1992, 0.5039, 0.1992, 0.5039, 0.1992, 0.5039, 0.1992, 0.5039, 0.1992, 0.5039, 0.1992, 0.5039, 0.1992, 0.5039, 0.1992, 0.5039, 0.1992, 0.5039, 0.1992, 0.5039, 0.1992, 0.5039, 0.1992, 0.5039, 0.1992, 0.5039, 0.1992, 0.5039, 0.1992, 0.5039, 0.1992, 0.5039, 0.1992, 0.5039, 0.1992, 0.5039, 0.1992, 0.5039, 0.1992, 0.5039, 0.1992, 0.5039, 0.1992, 0.5039, 0.1992, 0.5039, 0.1758, 0.2969, 0.1758, 0.2969, 0.1758, 0.2969, 0.1758, 0.2969, 0.1758, 0.2969, 0.1758, 0.2969])
me_cube_018.materials.append(mat_material)
me_cube_018.use_remesh_preserve_volume = False
me_cube_018.use_remesh_preserve_attributes = False
me_cube_018.use_mirror_vertex_groups = False
me_cube_018.update()
me_cube_017 = bpy.data.meshes.new('Cube.017')
me_cube_017.from_pydata([(1.525e-08, 0.3432, 0.0), (-0.2519, 0.1716, 0.0), (-0.2519, -0.1716, 0.0), (5.301e-08, -0.3432, 0.0), (0.2519, -0.1716, 0.0), (0.2519, 0.1716, 0.0), (1.878e-08, 0.1814, 0.1369), (-0.1331, 0.0907, 0.1369), (-0.1331, -0.0907, 0.1369), (3.874e-08, -0.1814, 0.1369), (0.1331, -0.0907, 0.1369), (0.1331, 0.0907, 0.1369)], [], [(5, 11, 10, 4), (3, 9, 8, 2), (1, 7, 6, 0), (0, 6, 11, 5), (4, 10, 9, 3), (2, 8, 7, 1), (7, 8, 9, 10, 11, 6)])
me_cube_017.polygons.foreach_set('use_smooth', [True] * 7)
_uv = me_cube_017.uv_layers.new(name='UVMap')
_uv.uv.foreach_set('vector', [0.1992, 0.5039, 0.1992, 0.5039, 0.1992, 0.5039, 0.1992, 0.5039, 0.1992, 0.5039, 0.1992, 0.5039, 0.1992, 0.5039, 0.1992, 0.5039, 0.1992, 0.5039, 0.1992, 0.5039, 0.1992, 0.5039, 0.1992, 0.5039, 0.1992, 0.5039, 0.1992, 0.5039, 0.1992, 0.5039, 0.1992, 0.5039, 0.1992, 0.5039, 0.1992, 0.5039, 0.1992, 0.5039, 0.1992, 0.5039, 0.1992, 0.5039, 0.1992, 0.5039, 0.1992, 0.5039, 0.1992, 0.5039, 0.1758, 0.2969, 0.1758, 0.2969, 0.1758, 0.2969, 0.1758, 0.2969, 0.1758, 0.2969, 0.1758, 0.2969])
me_cube_017.materials.append(mat_material)
me_cube_017.use_remesh_preserve_volume = False
me_cube_017.use_remesh_preserve_attributes = False
me_cube_017.use_mirror_vertex_groups = False
me_cube_017.update()
me_cube_016 = bpy.data.meshes.new('Cube.016')
me_cube_016.from_pydata([(1.525e-08, 0.3432, 0.0), (-0.2519, 0.1716, 0.0), (-0.2519, -0.1716, 0.0), (5.301e-08, -0.3432, 0.0), (0.2519, -0.1716, 0.0), (0.2519, 0.1716, 0.0), (1.878e-08, 0.1814, 0.1369), (-0.1331, 0.0907, 0.1369), (-0.1331, -0.0907, 0.1369), (3.874e-08, -0.1814, 0.1369), (0.1331, -0.0907, 0.1369), (0.1331, 0.0907, 0.1369)], [], [(5, 11, 10, 4), (3, 9, 8, 2), (1, 7, 6, 0), (0, 6, 11, 5), (4, 10, 9, 3), (2, 8, 7, 1), (7, 8, 9, 10, 11, 6)])
me_cube_016.polygons.foreach_set('use_smooth', [True] * 7)
_uv = me_cube_016.uv_layers.new(name='UVMap')
_uv.uv.foreach_set('vector', [0.1992, 0.5039, 0.1992, 0.5039, 0.1992, 0.5039, 0.1992, 0.5039, 0.1992, 0.5039, 0.1992, 0.5039, 0.1992, 0.5039, 0.1992, 0.5039, 0.1992, 0.5039, 0.1992, 0.5039, 0.1992, 0.5039, 0.1992, 0.5039, 0.1992, 0.5039, 0.1992, 0.5039, 0.1992, 0.5039, 0.1992, 0.5039, 0.1992, 0.5039, 0.1992, 0.5039, 0.1992, 0.5039, 0.1992, 0.5039, 0.1992, 0.5039, 0.1992, 0.5039, 0.1992, 0.5039, 0.1992, 0.5039, 0.1758, 0.2969, 0.1758, 0.2969, 0.1758, 0.2969, 0.1758, 0.2969, 0.1758, 0.2969, 0.1758, 0.2969])
me_cube_016.materials.append(mat_material)
me_cube_016.use_remesh_preserve_volume = False
me_cube_016.use_remesh_preserve_attributes = False
me_cube_016.use_mirror_vertex_groups = False
me_cube_016.update()
me_cube_015 = bpy.data.meshes.new('Cube.015')
me_cube_015.from_pydata([(1.525e-08, 0.3432, 0.0), (-0.2519, 0.1716, 0.0), (-0.2519, -0.1716, 0.0), (5.301e-08, -0.3432, 0.0), (0.2519, -0.1716, 0.0), (0.2519, 0.1716, 0.0), (1.878e-08, 0.1814, 0.1369), (-0.1331, 0.0907, 0.1369), (-0.1331, -0.0907, 0.1369), (3.874e-08, -0.1814, 0.1369), (0.1331, -0.0907, 0.1369), (0.1331, 0.0907, 0.1369)], [], [(5, 11, 10, 4), (3, 9, 8, 2), (1, 7, 6, 0), (0, 6, 11, 5), (4, 10, 9, 3), (2, 8, 7, 1), (7, 8, 9, 10, 11, 6)])
me_cube_015.polygons.foreach_set('use_smooth', [True] * 7)
_uv = me_cube_015.uv_layers.new(name='UVMap')
_uv.uv.foreach_set('vector', [0.1992, 0.5039, 0.1992, 0.5039, 0.1992, 0.5039, 0.1992, 0.5039, 0.1992, 0.5039, 0.1992, 0.5039, 0.1992, 0.5039, 0.1992, 0.5039, 0.1992, 0.5039, 0.1992, 0.5039, 0.1992, 0.5039, 0.1992, 0.5039, 0.1992, 0.5039, 0.1992, 0.5039, 0.1992, 0.5039, 0.1992, 0.5039, 0.1992, 0.5039, 0.1992, 0.5039, 0.1992, 0.5039, 0.1992, 0.5039, 0.1992, 0.5039, 0.1992, 0.5039, 0.1992, 0.5039, 0.1992, 0.5039, 0.1758, 0.2969, 0.1758, 0.2969, 0.1758, 0.2969, 0.1758, 0.2969, 0.1758, 0.2969, 0.1758, 0.2969])
me_cube_015.materials.append(mat_material)
me_cube_015.use_remesh_preserve_volume = False
me_cube_015.use_remesh_preserve_attributes = False
me_cube_015.use_mirror_vertex_groups = False
me_cube_015.update()
me_cube_014 = bpy.data.meshes.new('Cube.014')
me_cube_014.from_pydata([(1.525e-08, 0.3432, 0.0), (-0.2519, 0.1716, 0.0), (-0.2519, -0.1716, 0.0), (5.301e-08, -0.3432, 0.0), (0.2519, -0.1716, 0.0), (0.2519, 0.1716, 0.0), (1.878e-08, 0.1814, 0.1369), (-0.1331, 0.0907, 0.1369), (-0.1331, -0.0907, 0.1369), (3.874e-08, -0.1814, 0.1369), (0.1331, -0.0907, 0.1369), (0.1331, 0.0907, 0.1369)], [], [(5, 11, 10, 4), (3, 9, 8, 2), (1, 7, 6, 0), (0, 6, 11, 5), (4, 10, 9, 3), (2, 8, 7, 1), (7, 8, 9, 10, 11, 6)])
me_cube_014.polygons.foreach_set('use_smooth', [True] * 7)
_uv = me_cube_014.uv_layers.new(name='UVMap')
_uv.uv.foreach_set('vector', [0.1992, 0.5039, 0.1992, 0.5039, 0.1992, 0.5039, 0.1992, 0.5039, 0.1992, 0.5039, 0.1992, 0.5039, 0.1992, 0.5039, 0.1992, 0.5039, 0.1992, 0.5039, 0.1992, 0.5039, 0.1992, 0.5039, 0.1992, 0.5039, 0.1992, 0.5039, 0.1992, 0.5039, 0.1992, 0.5039, 0.1992, 0.5039, 0.1992, 0.5039, 0.1992, 0.5039, 0.1992, 0.5039, 0.1992, 0.5039, 0.1992, 0.5039, 0.1992, 0.5039, 0.1992, 0.5039, 0.1992, 0.5039, 0.1758, 0.2969, 0.1758, 0.2969, 0.1758, 0.2969, 0.1758, 0.2969, 0.1758, 0.2969, 0.1758, 0.2969])
me_cube_014.materials.append(mat_material)
me_cube_014.use_remesh_preserve_volume = False
me_cube_014.use_remesh_preserve_attributes = False
me_cube_014.use_mirror_vertex_groups = False
me_cube_014.update()
me_cube_013 = bpy.data.meshes.new('Cube.013')
me_cube_013.from_pydata([(1.525e-08, 0.3432, 0.0), (-0.2519, 0.1716, 0.0), (-0.2519, -0.1716, 0.0), (5.301e-08, -0.3432, 0.0), (0.2519, -0.1716, 0.0), (0.2519, 0.1716, 0.0), (1.878e-08, 0.1814, 0.1369), (-0.1331, 0.0907, 0.1369), (-0.1331, -0.0907, 0.1369), (3.874e-08, -0.1814, 0.1369), (0.1331, -0.0907, 0.1369), (0.1331, 0.0907, 0.1369)], [], [(5, 11, 10, 4), (3, 9, 8, 2), (1, 7, 6, 0), (0, 6, 11, 5), (4, 10, 9, 3), (2, 8, 7, 1), (7, 8, 9, 10, 11, 6)])
me_cube_013.polygons.foreach_set('use_smooth', [True] * 7)
_uv = me_cube_013.uv_layers.new(name='UVMap')
_uv.uv.foreach_set('vector', [0.1992, 0.5039, 0.1992, 0.5039, 0.1992, 0.5039, 0.1992, 0.5039, 0.1992, 0.5039, 0.1992, 0.5039, 0.1992, 0.5039, 0.1992, 0.5039, 0.1992, 0.5039, 0.1992, 0.5039, 0.1992, 0.5039, 0.1992, 0.5039, 0.1992, 0.5039, 0.1992, 0.5039, 0.1992, 0.5039, 0.1992, 0.5039, 0.1992, 0.5039, 0.1992, 0.5039, 0.1992, 0.5039, 0.1992, 0.5039, 0.1992, 0.5039, 0.1992, 0.5039, 0.1992, 0.5039, 0.1992, 0.5039, 0.1758, 0.2969, 0.1758, 0.2969, 0.1758, 0.2969, 0.1758, 0.2969, 0.1758, 0.2969, 0.1758, 0.2969])
me_cube_013.materials.append(mat_material)
me_cube_013.use_remesh_preserve_volume = False
me_cube_013.use_remesh_preserve_attributes = False
me_cube_013.use_mirror_vertex_groups = False
me_cube_013.update()
me_cube_012 = bpy.data.meshes.new('Cube.012')
me_cube_012.from_pydata([(1.525e-08, 0.3432, 0.0), (-0.2519, 0.1716, 0.0), (-0.2519, -0.1716, 0.0), (5.301e-08, -0.3432, 0.0), (0.2519, -0.1716, 0.0), (0.2519, 0.1716, 0.0), (1.878e-08, 0.1814, 0.1369), (-0.1331, 0.0907, 0.1369), (-0.1331, -0.0907, 0.1369), (3.874e-08, -0.1814, 0.1369), (0.1331, -0.0907, 0.1369), (0.1331, 0.0907, 0.1369)], [], [(5, 11, 10, 4), (3, 9, 8, 2), (1, 7, 6, 0), (0, 6, 11, 5), (4, 10, 9, 3), (2, 8, 7, 1), (7, 8, 9, 10, 11, 6)])
me_cube_012.polygons.foreach_set('use_smooth', [True] * 7)
_uv = me_cube_012.uv_layers.new(name='UVMap')
_uv.uv.foreach_set('vector', [0.1992, 0.5039, 0.1992, 0.5039, 0.1992, 0.5039, 0.1992, 0.5039, 0.1992, 0.5039, 0.1992, 0.5039, 0.1992, 0.5039, 0.1992, 0.5039, 0.1992, 0.5039, 0.1992, 0.5039, 0.1992, 0.5039, 0.1992, 0.5039, 0.1992, 0.5039, 0.1992, 0.5039, 0.1992, 0.5039, 0.1992, 0.5039, 0.1992, 0.5039, 0.1992, 0.5039, 0.1992, 0.5039, 0.1992, 0.5039, 0.1992, 0.5039, 0.1992, 0.5039, 0.1992, 0.5039, 0.1992, 0.5039, 0.1758, 0.2969, 0.1758, 0.2969, 0.1758, 0.2969, 0.1758, 0.2969, 0.1758, 0.2969, 0.1758, 0.2969])
me_cube_012.materials.append(mat_material)
me_cube_012.use_remesh_preserve_volume = False
me_cube_012.use_remesh_preserve_attributes = False
me_cube_012.use_mirror_vertex_groups = False
me_cube_012.update()
me_cube_011 = bpy.data.meshes.new('Cube.011')
me_cube_011.from_pydata([(1.525e-08, 0.3432, 0.0), (-0.2519, 0.1716, 0.0), (-0.2519, -0.1716, 0.0), (5.301e-08, -0.3432, 0.0), (0.2519, -0.1716, 0.0), (0.2519, 0.1716, 0.0), (1.878e-08, 0.1814, 0.1369), (-0.1331, 0.0907, 0.1369), (-0.1331, -0.0907, 0.1369), (3.874e-08, -0.1814, 0.1369), (0.1331, -0.0907, 0.1369), (0.1331, 0.0907, 0.1369)], [], [(5, 11, 10, 4), (3, 9, 8, 2), (1, 7, 6, 0), (0, 6, 11, 5), (4, 10, 9, 3), (2, 8, 7, 1), (7, 8, 9, 10, 11, 6)])
me_cube_011.polygons.foreach_set('use_smooth', [True] * 7)
_uv = me_cube_011.uv_layers.new(name='UVMap')
_uv.uv.foreach_set('vector', [0.1992, 0.5039, 0.1992, 0.5039, 0.1992, 0.5039, 0.1992, 0.5039, 0.1992, 0.5039, 0.1992, 0.5039, 0.1992, 0.5039, 0.1992, 0.5039, 0.1992, 0.5039, 0.1992, 0.5039, 0.1992, 0.5039, 0.1992, 0.5039, 0.1992, 0.5039, 0.1992, 0.5039, 0.1992, 0.5039, 0.1992, 0.5039, 0.1992, 0.5039, 0.1992, 0.5039, 0.1992, 0.5039, 0.1992, 0.5039, 0.1992, 0.5039, 0.1992, 0.5039, 0.1992, 0.5039, 0.1992, 0.5039, 0.1758, 0.2969, 0.1758, 0.2969, 0.1758, 0.2969, 0.1758, 0.2969, 0.1758, 0.2969, 0.1758, 0.2969])
me_cube_011.materials.append(mat_material)
me_cube_011.use_remesh_preserve_volume = False
me_cube_011.use_remesh_preserve_attributes = False
me_cube_011.use_mirror_vertex_groups = False
me_cube_011.update()
me_cube_010 = bpy.data.meshes.new('Cube.010')
me_cube_010.from_pydata([(1.525e-08, 0.3432, 0.0), (-0.2519, 0.1716, 0.0), (-0.2519, -0.1716, 0.0), (5.301e-08, -0.3432, 0.0), (0.2519, -0.1716, 0.0), (0.2519, 0.1716, 0.0), (1.878e-08, 0.1814, 0.1369), (-0.1331, 0.0907, 0.1369), (-0.1331, -0.0907, 0.1369), (3.874e-08, -0.1814, 0.1369), (0.1331, -0.0907, 0.1369), (0.1331, 0.0907, 0.1369)], [], [(5, 11, 10, 4), (3, 9, 8, 2), (1, 7, 6, 0), (0, 6, 11, 5), (4, 10, 9, 3), (2, 8, 7, 1), (7, 8, 9, 10, 11, 6)])
me_cube_010.polygons.foreach_set('use_smooth', [True] * 7)
_uv = me_cube_010.uv_layers.new(name='UVMap')
_uv.uv.foreach_set('vector', [0.1992, 0.5039, 0.1992, 0.5039, 0.1992, 0.5039, 0.1992, 0.5039, 0.1992, 0.5039, 0.1992, 0.5039, 0.1992, 0.5039, 0.1992, 0.5039, 0.1992, 0.5039, 0.1992, 0.5039, 0.1992, 0.5039, 0.1992, 0.5039, 0.1992, 0.5039, 0.1992, 0.5039, 0.1992, 0.5039, 0.1992, 0.5039, 0.1992, 0.5039, 0.1992, 0.5039, 0.1992, 0.5039, 0.1992, 0.5039, 0.1992, 0.5039, 0.1992, 0.5039, 0.1992, 0.5039, 0.1992, 0.5039, 0.1758, 0.2969, 0.1758, 0.2969, 0.1758, 0.2969, 0.1758, 0.2969, 0.1758, 0.2969, 0.1758, 0.2969])
me_cube_010.materials.append(mat_material)
me_cube_010.use_remesh_preserve_volume = False
me_cube_010.use_remesh_preserve_attributes = False
me_cube_010.use_mirror_vertex_groups = False
me_cube_010.update()
me_cube_009 = bpy.data.meshes.new('Cube.009')
me_cube_009.from_pydata([(1.525e-08, 0.3432, 0.0), (-0.2519, 0.1716, 0.0), (-0.2519, -0.1716, 0.0), (5.301e-08, -0.3432, 0.0), (0.2519, -0.1716, 0.0), (0.2519, 0.1716, 0.0), (1.878e-08, 0.1814, 0.1369), (-0.1331, 0.0907, 0.1369), (-0.1331, -0.0907, 0.1369), (3.874e-08, -0.1814, 0.1369), (0.1331, -0.0907, 0.1369), (0.1331, 0.0907, 0.1369)], [], [(5, 11, 10, 4), (3, 9, 8, 2), (1, 7, 6, 0), (0, 6, 11, 5), (4, 10, 9, 3), (2, 8, 7, 1), (7, 8, 9, 10, 11, 6)])
me_cube_009.polygons.foreach_set('use_smooth', [True] * 7)
_uv = me_cube_009.uv_layers.new(name='UVMap')
_uv.uv.foreach_set('vector', [0.1992, 0.5039, 0.1992, 0.5039, 0.1992, 0.5039, 0.1992, 0.5039, 0.1992, 0.5039, 0.1992, 0.5039, 0.1992, 0.5039, 0.1992, 0.5039, 0.1992, 0.5039, 0.1992, 0.5039, 0.1992, 0.5039, 0.1992, 0.5039, 0.1992, 0.5039, 0.1992, 0.5039, 0.1992, 0.5039, 0.1992, 0.5039, 0.1992, 0.5039, 0.1992, 0.5039, 0.1992, 0.5039, 0.1992, 0.5039, 0.1992, 0.5039, 0.1992, 0.5039, 0.1992, 0.5039, 0.1992, 0.5039, 0.1758, 0.2969, 0.1758, 0.2969, 0.1758, 0.2969, 0.1758, 0.2969, 0.1758, 0.2969, 0.1758, 0.2969])
me_cube_009.materials.append(mat_material)
me_cube_009.use_remesh_preserve_volume = False
me_cube_009.use_remesh_preserve_attributes = False
me_cube_009.use_mirror_vertex_groups = False
me_cube_009.update()
me_cube_008 = bpy.data.meshes.new('Cube.008')
me_cube_008.from_pydata([(1.525e-08, 0.3432, 0.0), (-0.2519, 0.1716, 0.0), (-0.2519, -0.1716, 0.0), (5.301e-08, -0.3432, 0.0), (0.2519, -0.1716, 0.0), (0.2519, 0.1716, 0.0), (1.878e-08, 0.1814, 0.1369), (-0.1331, 0.0907, 0.1369), (-0.1331, -0.0907, 0.1369), (3.874e-08, -0.1814, 0.1369), (0.1331, -0.0907, 0.1369), (0.1331, 0.0907, 0.1369)], [], [(5, 11, 10, 4), (3, 9, 8, 2), (1, 7, 6, 0), (0, 6, 11, 5), (4, 10, 9, 3), (2, 8, 7, 1), (7, 8, 9, 10, 11, 6)])
me_cube_008.polygons.foreach_set('use_smooth', [True] * 7)
_uv = me_cube_008.uv_layers.new(name='UVMap')
_uv.uv.foreach_set('vector', [0.1992, 0.5039, 0.1992, 0.5039, 0.1992, 0.5039, 0.1992, 0.5039, 0.1992, 0.5039, 0.1992, 0.5039, 0.1992, 0.5039, 0.1992, 0.5039, 0.1992, 0.5039, 0.1992, 0.5039, 0.1992, 0.5039, 0.1992, 0.5039, 0.1992, 0.5039, 0.1992, 0.5039, 0.1992, 0.5039, 0.1992, 0.5039, 0.1992, 0.5039, 0.1992, 0.5039, 0.1992, 0.5039, 0.1992, 0.5039, 0.1992, 0.5039, 0.1992, 0.5039, 0.1992, 0.5039, 0.1992, 0.5039, 0.1758, 0.2969, 0.1758, 0.2969, 0.1758, 0.2969, 0.1758, 0.2969, 0.1758, 0.2969, 0.1758, 0.2969])
me_cube_008.materials.append(mat_material)
me_cube_008.use_remesh_preserve_volume = False
me_cube_008.use_remesh_preserve_attributes = False
me_cube_008.use_mirror_vertex_groups = False
me_cube_008.update()
me_cube_007 = bpy.data.meshes.new('Cube.007')
me_cube_007.from_pydata([(1.525e-08, 0.3432, 0.0), (-0.2519, 0.1716, 0.0), (-0.2519, -0.1716, 0.0), (5.301e-08, -0.3432, 0.0), (0.2519, -0.1716, 0.0), (0.2519, 0.1716, 0.0), (1.878e-08, 0.1814, 0.1369), (-0.1331, 0.0907, 0.1369), (-0.1331, -0.0907, 0.1369), (3.874e-08, -0.1814, 0.1369), (0.1331, -0.0907, 0.1369), (0.1331, 0.0907, 0.1369)], [], [(5, 11, 10, 4), (3, 9, 8, 2), (1, 7, 6, 0), (0, 6, 11, 5), (4, 10, 9, 3), (2, 8, 7, 1), (7, 8, 9, 10, 11, 6)])
me_cube_007.polygons.foreach_set('use_smooth', [True] * 7)
_uv = me_cube_007.uv_layers.new(name='UVMap')
_uv.uv.foreach_set('vector', [0.1992, 0.5039, 0.1992, 0.5039, 0.1992, 0.5039, 0.1992, 0.5039, 0.1992, 0.5039, 0.1992, 0.5039, 0.1992, 0.5039, 0.1992, 0.5039, 0.1992, 0.5039, 0.1992, 0.5039, 0.1992, 0.5039, 0.1992, 0.5039, 0.1992, 0.5039, 0.1992, 0.5039, 0.1992, 0.5039, 0.1992, 0.5039, 0.1992, 0.5039, 0.1992, 0.5039, 0.1992, 0.5039, 0.1992, 0.5039, 0.1992, 0.5039, 0.1992, 0.5039, 0.1992, 0.5039, 0.1992, 0.5039, 0.1758, 0.2969, 0.1758, 0.2969, 0.1758, 0.2969, 0.1758, 0.2969, 0.1758, 0.2969, 0.1758, 0.2969])
me_cube_007.materials.append(mat_material)
me_cube_007.use_remesh_preserve_volume = False
me_cube_007.use_remesh_preserve_attributes = False
me_cube_007.use_mirror_vertex_groups = False
me_cube_007.update()
me_cube_006 = bpy.data.meshes.new('Cube.006')
me_cube_006.from_pydata([(1.525e-08, 0.3432, 0.0), (-0.2519, 0.1716, 0.0), (-0.2519, -0.1716, 0.0), (5.301e-08, -0.3432, 0.0), (0.2519, -0.1716, 0.0), (0.2519, 0.1716, 0.0), (1.878e-08, 0.1814, 0.1369), (-0.1331, 0.0907, 0.1369), (-0.1331, -0.0907, 0.1369), (3.874e-08, -0.1814, 0.1369), (0.1331, -0.0907, 0.1369), (0.1331, 0.0907, 0.1369)], [], [(5, 11, 10, 4), (3, 9, 8, 2), (1, 7, 6, 0), (0, 6, 11, 5), (4, 10, 9, 3), (2, 8, 7, 1), (7, 8, 9, 10, 11, 6)])
me_cube_006.polygons.foreach_set('use_smooth', [True] * 7)
_uv = me_cube_006.uv_layers.new(name='UVMap')
_uv.uv.foreach_set('vector', [0.1992, 0.5039, 0.1992, 0.5039, 0.1992, 0.5039, 0.1992, 0.5039, 0.1992, 0.5039, 0.1992, 0.5039, 0.1992, 0.5039, 0.1992, 0.5039, 0.1992, 0.5039, 0.1992, 0.5039, 0.1992, 0.5039, 0.1992, 0.5039, 0.1992, 0.5039, 0.1992, 0.5039, 0.1992, 0.5039, 0.1992, 0.5039, 0.1992, 0.5039, 0.1992, 0.5039, 0.1992, 0.5039, 0.1992, 0.5039, 0.1992, 0.5039, 0.1992, 0.5039, 0.1992, 0.5039, 0.1992, 0.5039, 0.1758, 0.2969, 0.1758, 0.2969, 0.1758, 0.2969, 0.1758, 0.2969, 0.1758, 0.2969, 0.1758, 0.2969])
me_cube_006.materials.append(mat_material)
me_cube_006.use_remesh_preserve_volume = False
me_cube_006.use_remesh_preserve_attributes = False
me_cube_006.use_mirror_vertex_groups = False
me_cube_006.update()
me_cube_005 = bpy.data.meshes.new('Cube.005')
me_cube_005.from_pydata([(1.525e-08, 0.3432, 0.0), (-0.2519, 0.1716, 0.0), (-0.2519, -0.1716, 0.0), (5.301e-08, -0.3432, 0.0), (0.2519, -0.1716, 0.0), (0.2519, 0.1716, 0.0), (1.878e-08, 0.1814, 0.1369), (-0.1331, 0.0907, 0.1369), (-0.1331, -0.0907, 0.1369), (3.874e-08, -0.1814, 0.1369), (0.1331, -0.0907, 0.1369), (0.1331, 0.0907, 0.1369)], [], [(5, 11, 10, 4), (3, 9, 8, 2), (1, 7, 6, 0), (0, 6, 11, 5), (4, 10, 9, 3), (2, 8, 7, 1), (7, 8, 9, 10, 11, 6)])
me_cube_005.polygons.foreach_set('use_smooth', [True] * 7)
_uv = me_cube_005.uv_layers.new(name='UVMap')
_uv.uv.foreach_set('vector', [0.1992, 0.5039, 0.1992, 0.5039, 0.1992, 0.5039, 0.1992, 0.5039, 0.1992, 0.5039, 0.1992, 0.5039, 0.1992, 0.5039, 0.1992, 0.5039, 0.1992, 0.5039, 0.1992, 0.5039, 0.1992, 0.5039, 0.1992, 0.5039, 0.1992, 0.5039, 0.1992, 0.5039, 0.1992, 0.5039, 0.1992, 0.5039, 0.1992, 0.5039, 0.1992, 0.5039, 0.1992, 0.5039, 0.1992, 0.5039, 0.1992, 0.5039, 0.1992, 0.5039, 0.1992, 0.5039, 0.1992, 0.5039, 0.1758, 0.2969, 0.1758, 0.2969, 0.1758, 0.2969, 0.1758, 0.2969, 0.1758, 0.2969, 0.1758, 0.2969])
me_cube_005.materials.append(mat_material)
me_cube_005.use_remesh_preserve_volume = False
me_cube_005.use_remesh_preserve_attributes = False
me_cube_005.use_mirror_vertex_groups = False
me_cube_005.update()
me_cube_004 = bpy.data.meshes.new('Cube.004')
me_cube_004.from_pydata([(1.525e-08, 0.3432, 0.0), (-0.2519, 0.1716, 0.0), (-0.2519, -0.1716, 0.0), (5.301e-08, -0.3432, 0.0), (0.2519, -0.1716, 0.0), (0.2519, 0.1716, 0.0), (1.878e-08, 0.1814, 0.1369), (-0.1331, 0.0907, 0.1369), (-0.1331, -0.0907, 0.1369), (3.874e-08, -0.1814, 0.1369), (0.1331, -0.0907, 0.1369), (0.1331, 0.0907, 0.1369)], [], [(5, 11, 10, 4), (3, 9, 8, 2), (1, 7, 6, 0), (0, 6, 11, 5), (4, 10, 9, 3), (2, 8, 7, 1), (7, 8, 9, 10, 11, 6)])
me_cube_004.polygons.foreach_set('use_smooth', [True] * 7)
_uv = me_cube_004.uv_layers.new(name='UVMap')
_uv.uv.foreach_set('vector', [0.1992, 0.5039, 0.1992, 0.5039, 0.1992, 0.5039, 0.1992, 0.5039, 0.1992, 0.5039, 0.1992, 0.5039, 0.1992, 0.5039, 0.1992, 0.5039, 0.1992, 0.5039, 0.1992, 0.5039, 0.1992, 0.5039, 0.1992, 0.5039, 0.1992, 0.5039, 0.1992, 0.5039, 0.1992, 0.5039, 0.1992, 0.5039, 0.1992, 0.5039, 0.1992, 0.5039, 0.1992, 0.5039, 0.1992, 0.5039, 0.1992, 0.5039, 0.1992, 0.5039, 0.1992, 0.5039, 0.1992, 0.5039, 0.1758, 0.2969, 0.1758, 0.2969, 0.1758, 0.2969, 0.1758, 0.2969, 0.1758, 0.2969, 0.1758, 0.2969])
me_cube_004.materials.append(mat_material)
me_cube_004.use_remesh_preserve_volume = False
me_cube_004.use_remesh_preserve_attributes = False
me_cube_004.use_mirror_vertex_groups = False
me_cube_004.update()
me_cube_003 = bpy.data.meshes.new('Cube.003')
me_cube_003.from_pydata([(0.09036, -1.247, 0.4409), (0.1719, -1.247, 0.4162), (0.2471, -1.247, 0.376), (0.3129, -1.247, 0.322), (0.367, -1.247, 0.2561), (0.4072, -1.247, 0.1809), (0.4319, -1.247, 0.09938), (0.7404, -1.138, 0.7319), (0.2971, -1.371, 0.0573), (0.2797, -1.371, 0.1145), (0.2515, -1.371, 0.1673), (0.2136, -1.371, 0.2136), (0.1673, -1.371, 0.2515), (0.1145, -1.371, 0.2797), (0.0573, -1.371, 0.2971), (-0.09036, -1.247, 0.4409), (-0.1719, -1.247, 0.4162), (-0.2471, -1.247, 0.376), (-0.3129, -1.247, 0.322), (-0.367, -1.247, 0.2561), (-0.4072, -1.247, 0.1809), (-0.4319, -1.247, 0.09938), (0.0, -1.247, 0.4493), (0.0, -1.138, 0.7318), (-0.7404, -1.138, 0.7319), (0.0, -1.371, 0.3029), (-0.2971, -1.371, 0.0573), (-0.2797, -1.371, 0.1145), (-0.2515, -1.371, 0.1673), (-0.2136, -1.371, 0.2136), (-0.1673, -1.371, 0.2515), (-0.1145, -1.371, 0.2797), (-0.0573, -1.371, 0.2971), (0.09036, -1.247, -0.4409), (0.1719, -1.247, -0.4162), (0.2471, -1.247, -0.376), (0.3129, -1.247, -0.322), (0.367, -1.247, -0.2561), (0.4072, -1.247, -0.1809), (0.4319, -1.247, -0.09938), (0.4403, -1.247, 0.0), (0.741, -1.138, 0.0), (0.7404, -1.138, -0.7319), (0.3029, -1.371, 0.0), (0.2971, -1.371, -0.0573), (0.2797, -1.371, -0.1145), (0.2515, -1.371, -0.1673), (0.2136, -1.371, -0.2136), (0.1673, -1.371, -0.2515), (0.1145, -1.371, -0.2797), (0.0573, -1.371, -0.2971), (-0.09036, -1.247, -0.4409), (-0.1719, -1.247, -0.4162), (-0.2471, -1.247, -0.376), (-0.3129, -1.247, -0.322), (-0.367, -1.247, -0.2561), (-0.4072, -1.247, -0.1809), (-0.4319, -1.247, -0.09938), (0.0, -1.247, -0.4493), (-0.4403, -1.247, 0.0), (0.0, -1.247, 0.0), (0.0, -1.138, 0.0), (-0.741, -1.138, 0.0), (0.0, -1.138, -0.7318), (-0.7404, -1.138, -0.7319), (0.0, -1.371, 0.0), (-0.3029, -1.371, 0.0), (0.0, -1.371, -0.3029), (-0.2971, -1.371, -0.0573), (-0.2797, -1.371, -0.1145), (-0.2515, -1.371, -0.1673), (-0.2136, -1.371, -0.2136), (-0.1673, -1.371, -0.2515), (-0.1145, -1.371, -0.2797), (-0.0573, -1.371, -0.2971)], [], [(22, 60, 0), (0, 60, 1), (1, 60, 2), (2, 60, 3), (3, 60, 4), (60, 5, 4), (60, 6, 5), (60, 40, 6), (65, 8, 9), (11, 65, 10), (65, 43, 8), (61, 41, 7, 23), (12, 65, 11), (14, 65, 13), (13, 65, 12), (65, 9, 10), (25, 65, 14), (22, 15, 60), (15, 16, 60), (16, 17, 60), (17, 18, 60), (18, 19, 60), (60, 19, 20), (60, 20, 21), (60, 21, 59), (65, 27, 26), (29, 28, 65), (65, 26, 66), (61, 23, 24, 62), (30, 29, 65), (32, 31, 65), (31, 30, 65), (65, 28, 27), (25, 32, 65), (58, 33, 60), (33, 34, 60), (34, 35, 60), (35, 36, 60), (36, 37, 60), (60, 37, 38), (60, 38, 39), (60, 39, 40), (65, 45, 44), (47, 46, 65), (65, 44, 43), (61, 63, 42, 41), (48, 47, 65), (50, 49, 65), (49, 48, 65), (65, 46, 45), (67, 50, 65), (58, 60, 51), (51, 60, 52), (52, 60, 53), (53, 60, 54), (54, 60, 55), (60, 56, 55), (60, 57, 56), (60, 59, 57), (65, 68, 69), (71, 65, 70), (65, 66, 68), (61, 62, 64, 63), (72, 65, 71), (74, 65, 73), (73, 65, 72), (65, 69, 70), (67, 65, 74)])
me_cube_003.polygons.foreach_set('use_smooth', [True] * 68)
_uv = me_cube_003.uv_layers.new(name='UVMap')
_uv.uv.foreach_set('vector', [0.6694, 0.8687, 0.6694, 0.7151, 0.6994, 0.8658, 0.6994, 0.8658, 0.6694, 0.7151, 0.7282, 0.857, 0.7282, 0.857, 0.6694, 0.7151, 0.7548, 0.8428, 0.7548, 0.8428, 0.6694, 0.7151, 0.778, 0.8237, 0.778, 0.8237, 0.6694, 0.7151, 0.7971, 0.8005, 0.6694, 0.7151, 0.8113, 0.7739, 0.7971, 0.8005, 0.6694, 0.7151, 0.8201, 0.7451, 0.8113, 0.7739, 0.6694, 0.7151, 0.823, 0.7151, 0.8201, 0.7451, 0.6694, 0.7151, 0.8201, 0.7451, 0.8113, 0.7739, 0.778, 0.8237, 0.6694, 0.7151, 0.7971, 0.8005, 0.6694, 0.7151, 0.823, 0.7151, 0.8201, 0.7451, 0.6583, 0.2292, 0.7089, 0.2, 0.719, 0.2413, 0.6942, 0.2751, 0.7548, 0.8428, 0.6694, 0.7151, 0.778, 0.8237, 0.6994, 0.8658, 0.6694, 0.7151, 0.7282, 0.857, 0.7282, 0.857, 0.6694, 0.7151, 0.7548, 0.8428, 0.6694, 0.7151, 0.8113, 0.7739, 0.7971, 0.8005, 0.6694, 0.8687, 0.6694, 0.7151, 0.6994, 0.8658, 0.6694, 0.8687, 0.6994, 0.8658, 0.6694, 0.7151, 0.6994, 0.8658, 0.7282, 0.857, 0.6694, 0.7151, 0.7282, 0.857, 0.7548, 0.8428, 0.6694, 0.7151, 0.7548, 0.8428, 0.778, 0.8237, 0.6694, 0.7151, 0.778, 0.8237, 0.7971, 0.8005, 0.6694, 0.7151, 0.6694, 0.7151, 0.7971, 0.8005, 0.8113, 0.7739, 0.6694, 0.7151, 0.8113, 0.7739, 0.8201, 0.7451, 0.6694, 0.7151, 0.8201, 0.7451, 0.823, 0.7151, 0.6694, 0.7151, 0.8113, 0.7739, 0.8201, 0.7451, 0.778, 0.8237, 0.7971, 0.8005, 0.6694, 0.7151, 0.6694, 0.7151, 0.8201, 0.7451, 0.823, 0.7151, 0.6583, 0.2292, 0.6942, 0.2751, 0.719, 0.2413, 0.7089, 0.2, 0.7548, 0.8428, 0.778, 0.8237, 0.6694, 0.7151, 0.6994, 0.8658, 0.7282, 0.857, 0.6694, 0.7151, 0.7282, 0.857, 0.7548, 0.8428, 0.6694, 0.7151, 0.6694, 0.7151, 0.7971, 0.8005, 0.8113, 0.7739, 0.6694, 0.8687, 0.6994, 0.8658, 0.6694, 0.7151, 0.6694, 0.8687, 0.6994, 0.8658, 0.6694, 0.7151, 0.6994, 0.8658, 0.7282, 0.857, 0.6694, 0.7151, 0.7282, 0.857, 0.7548, 0.8428, 0.6694, 0.7151, 0.7548, 0.8428, 0.778, 0.8237, 0.6694, 0.7151, 0.778, 0.8237, 0.7971, 0.8005, 0.6694, 0.7151, 0.6694, 0.7151, 0.7971, 0.8005, 0.8113, 0.7739, 0.6694, 0.7151, 0.8113, 0.7739, 0.8201, 0.7451, 0.6694, 0.7151, 0.8201, 0.7451, 0.823, 0.7151, 0.6694, 0.7151, 0.8113, 0.7739, 0.8201, 0.7451, 0.778, 0.8237, 0.7971, 0.8005, 0.6694, 0.7151, 0.6694, 0.7151, 0.8201, 0.7451, 0.823, 0.7151, 0.6583, 0.2292, 0.6942, 0.2751, 0.719, 0.2413, 0.7089, 0.2, 0.7548, 0.8428, 0.778, 0.8237, 0.6694, 0.7151, 0.6994, 0.8658, 0.7282, 0.857, 0.6694, 0.7151, 0.7282, 0.857, 0.7548, 0.8428, 0.6694, 0.7151, 0.6694, 0.7151, 0.7971, 0.8005, 0.8113, 0.7739, 0.6694, 0.8687, 0.6994, 0.8658, 0.6694, 0.7151, 0.6694, 0.8687, 0.6694, 0.7151, 0.6994, 0.8658, 0.6994, 0.8658, 0.6694, 0.7151, 0.7282, 0.857, 0.7282, 0.857, 0.6694, 0.7151, 0.7548, 0.8428, 0.7548, 0.8428, 0.6694, 0.7151, 0.778, 0.8237, 0.778, 0.8237, 0.6694, 0.7151, 0.7971, 0.8005, 0.6694, 0.7151, 0.8113, 0.7739, 0.7971, 0.8005, 0.6694, 0.7151, 0.8201, 0.7451, 0.8113, 0.7739, 0.6694, 0.7151, 0.823, 0.7151, 0.8201, 0.7451, 0.6694, 0.7151, 0.8201, 0.7451, 0.8113, 0.7739, 0.778, 0.8237, 0.6694, 0.7151, 0.7971, 0.8005, 0.6694, 0.7151, 0.823, 0.7151, 0.8201, 0.7451, 0.6583, 0.2292, 0.7089, 0.2, 0.719, 0.2413, 0.6942, 0.2751, 0.7548, 0.8428, 0.6694, 0.7151, 0.778, 0.8237, 0.6994, 0.8658, 0.6694, 0.7151, 0.7282, 0.857, 0.7282, 0.857, 0.6694, 0.7151, 0.7548, 0.8428, 0.6694, 0.7151, 0.8113, 0.7739, 0.7971, 0.8005, 0.6694, 0.8687, 0.6694, 0.7151, 0.6994, 0.8658])
me_cube_003.use_remesh_preserve_volume = False
me_cube_003.use_remesh_preserve_attributes = False
me_cube_003.use_mirror_vertex_groups = False
me_cube_003.update()
me_cube_002 = bpy.data.meshes.new('Cube.002')
me_cube_002.from_pydata([(0.6967, -0.886, -0.8539), (0.8692, -0.886, -0.8539), (1.049, -0.886, -1.032), (0.8692, -0.886, -1.032), (0.8692, -0.886, -0.6601), (1.049, -0.886, -0.6601), (1.049, -0.886, -0.8539), (0.6967, -0.886, -1.032), (1.049, -0.5263, -1.032), (1.049, -0.7004, -1.032), (1.049, -0.5263, -0.8539), (1.049, -0.7004, -0.8539), (1.049, -0.7004, -0.6601), (0.8692, -0.5263, -1.032), (0.8692, -0.7004, -1.032), (0.6967, -0.7004, -1.032)], [], [(11, 6, 2, 9), (1, 0, 7, 3), (14, 3, 7, 15), (12, 5, 6, 11), (5, 4, 1, 6), (6, 1, 3, 2), (8, 9, 14, 13), (10, 11, 9, 8), (2, 3, 14, 9)])
me_cube_002.polygons.foreach_set('use_smooth', [True] * 9)
_uv = me_cube_002.uv_layers.new(name='UVMap')
_uv.uv.foreach_set('vector', [0.7187, 0.7505, 0.7123, 0.7581, 0.7187, 0.7626, 0.7252, 0.7581, 0.7083, 0.7663, 0.7069, 0.7757, 0.7187, 0.7769, 0.7187, 0.7684, 0.7292, 0.7663, 0.7187, 0.7684, 0.7187, 0.7769, 0.7305, 0.7757, 0.7102, 0.7436, 0.7033, 0.7521, 0.7123, 0.7581, 0.7187, 0.7505, 0.7033, 0.7521, 0.6982, 0.7601, 0.7083, 0.7663, 0.7123, 0.7581, 0.7123, 0.7581, 0.7083, 0.7663, 0.7187, 0.7684, 0.7187, 0.7626, 0.7341, 0.7521, 0.7252, 0.7581, 0.7292, 0.7663, 0.7393, 0.7601, 0.7272, 0.7436, 0.7187, 0.7505, 0.7252, 0.7581, 0.7341, 0.7521, 0.7187, 0.7626, 0.7187, 0.7684, 0.7292, 0.7663, 0.7252, 0.7581])
me_cube_002.use_remesh_preserve_volume = False
me_cube_002.use_remesh_preserve_attributes = False
me_cube_002.use_mirror_vertex_groups = False
me_cube_002.update()
me_cube_001 = bpy.data.meshes.new('Cube.001')
me_cube_001.from_pydata([(0.9982, -1.001, 1.0), (1.0, 0.0, 1.0), (0.9982, 1.001, 1.0), (-0.9982, -1.001, 1.0), (0.0, -1.0, 1.0), (-1.0, 0.0, 1.0), (-0.9982, 1.001, 1.0), (0.0, 1.0, 1.0), (0.0, 0.0, 1.0), (0.9982, -1.001, -1.0), (1.0, 0.0, -1.0), (0.9982, 1.001, -1.0), (1.0, -1.0, 0.0), (1.0, 1.0, 0.0), (1.0, 0.0, 0.0), (-0.9982, -1.001, -1.0), (0.0, -1.0, -1.0), (-1.0, 0.0, -1.0), (-0.9982, 1.001, -1.0), (0.0, 1.0, -1.0), (0.0, 0.0, -1.0), (-1.0, -1.0, 0.0), (-1.0, 1.0, 0.0), (-1.0, 0.0, 0.0), (0.0, 1.0, 0.0), (0.7472, -1.001, 0.7522), (-0.7544, -1.001, 0.7522), (-0.003644, -1.0, 0.7522), (0.7472, -1.001, -0.7522), (0.7485, -1.0, 0.0), (-0.7544, -1.001, -0.7522), (-0.003644, -1.0, -0.7522), (-0.7558, -1.0, 0.0), (0.4991, -1.0, 1.0), (0.5, 0.0, 1.0), (0.4991, 1.0, 1.0), (0.5, 1.0, 0.0), (0.4991, -1.0, -1.0), (0.5, 0.0, -1.0), (0.4991, 1.0, -1.0), (0.3718, -1.0, 0.7522), (0.3718, -1.0, -0.7522), (0.9991, -1.0, 0.5001), (1.0, 0.0, 0.5), (0.9991, 1.0, 0.5001), (0.0, 1.0, 0.5), (-0.9991, -1.0, 0.5001), (-1.0, 0.0, 0.5), (-0.9991, 1.0, 0.5001), (0.7478, -1.0, 0.3761), (-0.7551, -1.0, 0.3761), (0.4995, 1.0, 0.5), (0.9991, -1.0, -0.5001), (1.0, 0.0, -0.5), (0.9991, 1.0, -0.5001), (0.0, 1.0, -0.5), (-0.9991, -1.0, -0.5001), (-1.0, 0.0, -0.5), (-0.9991, 1.0, -0.5001), (0.7478, -1.0, -0.3761), (-0.7551, -1.0, -0.3761), (0.4995, 1.0, -0.5), (0.7472, -0.9758, 0.7522), (-0.7544, -0.9758, 0.7522), (-0.003644, -0.9753, 0.7522), (0.7472, -0.9758, -0.7522), (0.7485, -0.9753, 0.0), (-0.7544, -0.9758, -0.7522), (-0.003644, -0.9753, -0.7522), (-0.7558, -0.9753, 0.0), (0.3718, -0.9756, 0.7522), (0.3718, -0.9756, -0.7522), (0.7478, -0.9756, 0.3761), (-0.7551, -0.9756, 0.3761), (0.7478, -0.9756, -0.3761), (-0.7551, -0.9756, -0.3761)], [], [(42, 12, 14, 43), (46, 21, 32, 50), (34, 8, 4, 33), (44, 43, 14, 13), (51, 35, 2, 44), (34, 35, 7, 8), (46, 47, 23, 21), (4, 3, 26, 27), (5, 3, 4, 8), (48, 22, 23, 47), (45, 48, 6, 7), (5, 8, 7, 6), (52, 53, 14, 12), (56, 15, 30, 60), (38, 37, 16, 20), (54, 13, 14, 53), (61, 54, 11, 39), (38, 20, 19, 39), (56, 21, 23, 57), (15, 16, 31, 30), (17, 20, 16, 15), (58, 57, 23, 22), (55, 19, 18, 58), (17, 18, 19, 20), (37, 9, 28, 41), (52, 12, 29, 59), (33, 4, 27, 40), (42, 0, 25, 49), (0, 33, 40, 25), (16, 37, 41, 31), (10, 38, 39, 11), (55, 61, 39, 19), (10, 9, 37, 38), (1, 2, 35, 34), (45, 7, 35, 51), (1, 34, 33, 0), (24, 45, 51, 36), (12, 42, 49, 29), (24, 22, 48, 45), (6, 48, 47, 5), (3, 5, 47, 46), (36, 51, 44, 13), (2, 1, 43, 44), (3, 46, 50, 26), (0, 42, 43, 1), (24, 36, 61, 55), (9, 52, 59, 28), (24, 55, 58, 22), (18, 17, 57, 58), (15, 56, 57, 17), (36, 13, 54, 61), (11, 54, 53, 10), (21, 56, 60, 32), (9, 10, 53, 52), (60, 30, 67, 75), (29, 49, 72, 66), (30, 31, 68, 67), (50, 32, 69, 73), (49, 25, 62, 72), (40, 27, 64, 70), (26, 50, 73, 63), (27, 26, 63, 64), (59, 29, 66, 74), (28, 59, 74, 65), (32, 60, 75, 69), (25, 40, 70, 62), (31, 41, 71, 68), (41, 28, 65, 71)])
me_cube_001.polygons.foreach_set('use_smooth', [True] * 68)
_uv = me_cube_001.uv_layers.new(name='UVMap')
_uv.uv.foreach_set('vector', [0.7139, 0.2206, 0.7089, 0.2, 0.7584, 0.2, 0.7561, 0.2213, 0.7139, 0.2206, 0.7089, 0.2, 0.7089, 0.2, 0.7139, 0.2206, 0.7511, 0.2688, 0.7483, 0.2949, 0.6942, 0.2751, 0.7066, 0.2582, 0.7976, 0.2295, 0.7561, 0.2213, 0.7584, 0.2, 0.8068, 0.2103, 0.8127, 0.2488, 0.7968, 0.2678, 0.7883, 0.2487, 0.7976, 0.2295, 0.7511, 0.2688, 0.7968, 0.2678, 0.8054, 0.2869, 0.7483, 0.2949, 0.7139, 0.2206, 0.7561, 0.2213, 0.7584, 0.2, 0.7089, 0.2, 0.6942, 0.2751, 0.719, 0.2413, 0.719, 0.2413, 0.6942, 0.2751, 0.7539, 0.2426, 0.719, 0.2413, 0.6942, 0.2751, 0.7483, 0.2949, 0.7976, 0.2295, 0.8068, 0.2103, 0.7584, 0.2, 0.7561, 0.2213, 0.8278, 0.2682, 0.7976, 0.2295, 0.7883, 0.2487, 0.8054, 0.2869, 0.7539, 0.2426, 0.7483, 0.2949, 0.8054, 0.2869, 0.7883, 0.2487, 0.7139, 0.2206, 0.7561, 0.2213, 0.7584, 0.2, 0.7089, 0.2, 0.7139, 0.2206, 0.719, 0.2413, 0.719, 0.2413, 0.7139, 0.2206, 0.7511, 0.2688, 0.7066, 0.2582, 0.6942, 0.2751, 0.7483, 0.2949, 0.7976, 0.2295, 0.8068, 0.2103, 0.7584, 0.2, 0.7561, 0.2213, 0.8127, 0.2488, 0.7976, 0.2295, 0.7883, 0.2487, 0.7968, 0.2678, 0.7511, 0.2688, 0.7483, 0.2949, 0.8054, 0.2869, 0.7968, 0.2678, 0.7139, 0.2206, 0.7089, 0.2, 0.7584, 0.2, 0.7561, 0.2213, 0.719, 0.2413, 0.6942, 0.2751, 0.6942, 0.2751, 0.719, 0.2413, 0.7539, 0.2426, 0.7483, 0.2949, 0.6942, 0.2751, 0.719, 0.2413, 0.7976, 0.2295, 0.7561, 0.2213, 0.7584, 0.2, 0.8068, 0.2103, 0.8278, 0.2682, 0.8054, 0.2869, 0.7883, 0.2487, 0.7976, 0.2295, 0.7539, 0.2426, 0.7883, 0.2487, 0.8054, 0.2869, 0.7483, 0.2949, 0.7066, 0.2582, 0.719, 0.2413, 0.719, 0.2413, 0.7066, 0.2582, 0.7139, 0.2206, 0.7089, 0.2, 0.7089, 0.2, 0.7139, 0.2206, 0.7066, 0.2582, 0.6942, 0.2751, 0.6942, 0.2751, 0.7066, 0.2582, 0.7139, 0.2206, 0.719, 0.2413, 0.719, 0.2413, 0.7139, 0.2206, 0.719, 0.2413, 0.7066, 0.2582, 0.7066, 0.2582, 0.719, 0.2413, 0.6942, 0.2751, 0.7066, 0.2582, 0.7066, 0.2582, 0.6942, 0.2751, 0.7539, 0.2426, 0.7511, 0.2688, 0.7968, 0.2678, 0.7883, 0.2487, 0.8278, 0.2682, 0.8127, 0.2488, 0.7968, 0.2678, 0.8054, 0.2869, 0.7539, 0.2426, 0.719, 0.2413, 0.7066, 0.2582, 0.7511, 0.2688, 0.7539, 0.2426, 0.7883, 0.2487, 0.7968, 0.2678, 0.7511, 0.2688, 0.8278, 0.2682, 0.8054, 0.2869, 0.7968, 0.2678, 0.8127, 0.2488, 0.7539, 0.2426, 0.7511, 0.2688, 0.7066, 0.2582, 0.719, 0.2413, 0.8502, 0.2495, 0.8278, 0.2682, 0.8127, 0.2488, 0.8285, 0.2299, 0.7089, 0.2, 0.7139, 0.2206, 0.7139, 0.2206, 0.7089, 0.2, 0.8502, 0.2495, 0.8068, 0.2103, 0.7976, 0.2295, 0.8278, 0.2682, 0.7883, 0.2487, 0.7976, 0.2295, 0.7561, 0.2213, 0.7539, 0.2426, 0.719, 0.2413, 0.7539, 0.2426, 0.7561, 0.2213, 0.7139, 0.2206, 0.8285, 0.2299, 0.8127, 0.2488, 0.7976, 0.2295, 0.8068, 0.2103, 0.7883, 0.2487, 0.7539, 0.2426, 0.7561, 0.2213, 0.7976, 0.2295, 0.719, 0.2413, 0.7139, 0.2206, 0.7139, 0.2206, 0.719, 0.2413, 0.719, 0.2413, 0.7139, 0.2206, 0.7561, 0.2213, 0.7539, 0.2426, 0.8502, 0.2495, 0.8285, 0.2299, 0.8127, 0.2488, 0.8278, 0.2682, 0.719, 0.2413, 0.7139, 0.2206, 0.7139, 0.2206, 0.719, 0.2413, 0.8502, 0.2495, 0.8278, 0.2682, 0.7976, 0.2295, 0.8068, 0.2103, 0.7883, 0.2487, 0.7539, 0.2426, 0.7561, 0.2213, 0.7976, 0.2295, 0.719, 0.2413, 0.7139, 0.2206, 0.7561, 0.2213, 0.7539, 0.2426, 0.8285, 0.2299, 0.8068, 0.2103, 0.7976, 0.2295, 0.8127, 0.2488, 0.7883, 0.2487, 0.7976, 0.2295, 0.7561, 0.2213, 0.7539, 0.2426, 0.7089, 0.2, 0.7139, 0.2206, 0.7139, 0.2206, 0.7089, 0.2, 0.719, 0.2413, 0.7539, 0.2426, 0.7561, 0.2213, 0.7139, 0.2206, 0.7139, 0.2206, 0.719, 0.2413, 0.719, 0.2413, 0.7139, 0.2206, 0.7089, 0.2, 0.7139, 0.2206, 0.7139, 0.2206, 0.7089, 0.2, 0.719, 0.2413, 0.6942, 0.2751, 0.6942, 0.2751, 0.719, 0.2413, 0.7139, 0.2206, 0.7089, 0.2, 0.7089, 0.2, 0.7139, 0.2206, 0.7139, 0.2206, 0.719, 0.2413, 0.719, 0.2413, 0.7139, 0.2206, 0.7066, 0.2582, 0.6942, 0.2751, 0.6942, 0.2751, 0.7066, 0.2582, 0.719, 0.2413, 0.7139, 0.2206, 0.7139, 0.2206, 0.719, 0.2413, 0.6942, 0.2751, 0.719, 0.2413, 0.719, 0.2413, 0.6942, 0.2751, 0.7139, 0.2206, 0.7089, 0.2, 0.7089, 0.2, 0.7139, 0.2206, 0.719, 0.2413, 0.7139, 0.2206, 0.7139, 0.2206, 0.719, 0.2413, 0.7089, 0.2, 0.7139, 0.2206, 0.7139, 0.2206, 0.7089, 0.2, 0.719, 0.2413, 0.7066, 0.2582, 0.7066, 0.2582, 0.719, 0.2413, 0.6942, 0.2751, 0.7066, 0.2582, 0.7066, 0.2582, 0.6942, 0.2751, 0.7066, 0.2582, 0.719, 0.2413, 0.719, 0.2413, 0.7066, 0.2582])
me_cube_001.use_remesh_preserve_volume = False
me_cube_001.use_remesh_preserve_attributes = False
me_cube_001.use_mirror_vertex_groups = False
me_cube_001.update()
me_cube = bpy.data.meshes.new('Cube')
me_cube.from_pydata([(1.525e-08, 0.3432, 0.0), (-0.2519, 0.1716, 0.0), (-0.2519, -0.1716, 0.0), (5.301e-08, -0.3432, 0.0), (0.2519, -0.1716, 0.0), (0.2519, 0.1716, 0.0), (1.878e-08, 0.1814, 0.1369), (-0.1331, 0.0907, 0.1369), (-0.1331, -0.0907, 0.1369), (3.874e-08, -0.1814, 0.1369), (0.1331, -0.0907, 0.1369), (0.1331, 0.0907, 0.1369)], [], [(5, 11, 10, 4), (3, 9, 8, 2), (1, 7, 6, 0), (0, 6, 11, 5), (4, 10, 9, 3), (2, 8, 7, 1), (7, 8, 9, 10, 11, 6)])
me_cube.polygons.foreach_set('use_smooth', [True] * 7)
_uv = me_cube.uv_layers.new(name='UVMap')
_uv.uv.foreach_set('vector', [0.1992, 0.5039, 0.1992, 0.5039, 0.1992, 0.5039, 0.1992, 0.5039, 0.1992, 0.5039, 0.1992, 0.5039, 0.1992, 0.5039, 0.1992, 0.5039, 0.1992, 0.5039, 0.1992, 0.5039, 0.1992, 0.5039, 0.1992, 0.5039, 0.1992, 0.5039, 0.1992, 0.5039, 0.1992, 0.5039, 0.1992, 0.5039, 0.1992, 0.5039, 0.1992, 0.5039, 0.1992, 0.5039, 0.1992, 0.5039, 0.1992, 0.5039, 0.1992, 0.5039, 0.1992, 0.5039, 0.1992, 0.5039, 0.1758, 0.2969, 0.1758, 0.2969, 0.1758, 0.2969, 0.1758, 0.2969, 0.1758, 0.2969, 0.1758, 0.2969])
me_cube.materials.append(mat_material)
me_cube.use_remesh_preserve_volume = False
me_cube.use_remesh_preserve_attributes = False
me_cube.use_mirror_vertex_groups = False
me_cube.update()

# ---- objects
ob_cube_024 = bpy.data.objects.new('Cube.024', me_cube_024)
ob_cube_023 = bpy.data.objects.new('Cube.023', me_cube_023)
ob_cube_022 = bpy.data.objects.new('Cube.022', me_cube_022)
ob_cube_021 = bpy.data.objects.new('Cube.021', me_cube_021)
ob_cube_020 = bpy.data.objects.new('Cube.020', me_cube_020)
ob_cube_019 = bpy.data.objects.new('Cube.019', me_cube_019)
ob_cube_018 = bpy.data.objects.new('Cube.018', me_cube_018)
ob_cube_017 = bpy.data.objects.new('Cube.017', me_cube_017)
ob_cube_016 = bpy.data.objects.new('Cube.016', me_cube_016)
ob_cube_015 = bpy.data.objects.new('Cube.015', me_cube_015)
ob_cube_014 = bpy.data.objects.new('Cube.014', me_cube_014)
ob_cube_013 = bpy.data.objects.new('Cube.013', me_cube_013)
ob_cube_012 = bpy.data.objects.new('Cube.012', me_cube_012)
ob_cube_011 = bpy.data.objects.new('Cube.011', me_cube_011)
ob_cube_010 = bpy.data.objects.new('Cube.010', me_cube_010)
ob_cube_009 = bpy.data.objects.new('Cube.009', me_cube_009)
ob_cube_008 = bpy.data.objects.new('Cube.008', me_cube_008)
ob_cube_007 = bpy.data.objects.new('Cube.007', me_cube_007)
ob_cube_006 = bpy.data.objects.new('Cube.006', me_cube_006)
ob_cube_005 = bpy.data.objects.new('Cube.005', me_cube_005)
ob_cube_004 = bpy.data.objects.new('Cube.004', me_cube_004)
ob_cube_003 = bpy.data.objects.new('Cube.003', me_cube_003)
ob_cube_002 = bpy.data.objects.new('Cube.002', me_cube_002)
ob_cube_001 = bpy.data.objects.new('Cube.001', me_cube_001)
ob_cube = bpy.data.objects.new('Cube', me_cube)
ob_lamp = bpy.data.objects.new('Lamp', light_lamp)
ob_camera = bpy.data.objects.new('Camera', cam_camera)

# ---- transforms, parenting, visibility, modifiers, constraints
ob_cube_024.location = (0.002883, 2.486, 0.9562)
ob_cube_024.lineart.crease_threshold = 0.0
_m = ob_cube_024.modifiers.new('Solidify', 'SOLIDIFY')
_m.thickness = 0.1
_m.nonmanifold_thickness_mode = 'FIXED'
_m.nonmanifold_merge_threshold = 0.0003
_m = ob_cube_024.modifiers.new('Bevel', 'BEVEL')
_m.width = 0.502
_m.width_pct = 0.502
_m.angle_limit = 1.047
_m.spread = 0.0
_m = ob_cube_024.modifiers.new('Subsurf', 'SUBSURF')
_m.uv_smooth = 'PRESERVE_CORNERS'
_m.quality = 2
_m.show_only_control_edges = False
ob_cube_023.location = (0.002883, 2.486, 0.9562)
ob_cube_023.lineart.crease_threshold = 0.0
_m = ob_cube_023.modifiers.new('Mirror', 'MIRROR')
_m.use_axis = (True, True, True)
_m = ob_cube_023.modifiers.new('Solidify', 'SOLIDIFY')
_m.thickness = 0.1
_m.nonmanifold_thickness_mode = 'FIXED'
_m.nonmanifold_merge_threshold = 0.0003
_m = ob_cube_023.modifiers.new('Bevel', 'BEVEL')
_m.width = 0.502
_m.width_pct = 0.502
_m.angle_limit = 1.047
_m.spread = 0.0
_m = ob_cube_023.modifiers.new('Subsurf', 'SUBSURF')
_m.uv_smooth = 'PRESERVE_CORNERS'
_m.quality = 2
_m.levels = 2
_m.show_only_control_edges = False
ob_cube_022.location = (0.01368, 2.506, 0.9562)
ob_cube_022.rotation_euler = (0.0, -0.0, -0.0004931)
ob_cube_022.lineart.crease_threshold = 0.0
_m = ob_cube_022.modifiers.new('Solidify', 'SOLIDIFY')
_m.thickness = 0.1
_m.nonmanifold_thickness_mode = 'FIXED'
_m.nonmanifold_merge_threshold = 0.0003
_m = ob_cube_022.modifiers.new('Bevel', 'BEVEL')
_m.width = 0.502
_m.width_pct = 0.502
_m.angle_limit = 1.047
_m.spread = 0.0
_m = ob_cube_022.modifiers.new('Subsurf', 'SUBSURF')
_m.uv_smooth = 'PRESERVE_CORNERS'
_m.quality = 2
_m.show_only_control_edges = False
ob_cube_021.location = (-1.225, 2.359, -1.069)
ob_cube_021.rotation_euler = (0.0, -0.0, 0.5236)
ob_cube_021.lineart.crease_threshold = 0.0
_m = ob_cube_021.modifiers.new('Solidify', 'SOLIDIFY')
_m.thickness = 0.1
_m.nonmanifold_thickness_mode = 'FIXED'
_m.nonmanifold_merge_threshold = 0.0003
_m = ob_cube_021.modifiers.new('Bevel', 'BEVEL')
_m.width = 0.502
_m.width_pct = 0.502
_m.angle_limit = 1.047
_m.spread = 0.0
_m = ob_cube_021.modifiers.new('Subsurf', 'SUBSURF')
_m.uv_smooth = 'PRESERVE_CORNERS'
_m.quality = 2
_m.show_only_control_edges = False
ob_cube_020.location = (-1.225, 2.359, -1.069)
ob_cube_020.rotation_euler = (0.0, -0.0, 0.5236)
ob_cube_020.lineart.crease_threshold = 0.0
_m = ob_cube_020.modifiers.new('Mirror', 'MIRROR')
_m.use_axis = (True, True, True)
_m = ob_cube_020.modifiers.new('Solidify', 'SOLIDIFY')
_m.thickness = 0.1
_m.nonmanifold_thickness_mode = 'FIXED'
_m.nonmanifold_merge_threshold = 0.0003
_m = ob_cube_020.modifiers.new('Bevel', 'BEVEL')
_m.width = 0.502
_m.width_pct = 0.502
_m.angle_limit = 1.047
_m.spread = 0.0
_m = ob_cube_020.modifiers.new('Subsurf', 'SUBSURF')
_m.uv_smooth = 'PRESERVE_CORNERS'
_m.quality = 2
_m.levels = 2
_m.show_only_control_edges = False
ob_cube_019.location = (-1.225, 2.381, -1.069)
ob_cube_019.rotation_euler = (0.0, -0.0, 0.5231)
ob_cube_019.lineart.crease_threshold = 0.0
_m = ob_cube_019.modifiers.new('Solidify', 'SOLIDIFY')
_m.thickness = 0.1
_m.nonmanifold_thickness_mode = 'FIXED'
_m.nonmanifold_merge_threshold = 0.0003
_m = ob_cube_019.modifiers.new('Bevel', 'BEVEL')
_m.width = 0.502
_m.width_pct = 0.502
_m.angle_limit = 1.047
_m.spread = 0.0
_m = ob_cube_019.modifiers.new('Subsurf', 'SUBSURF')
_m.uv_smooth = 'PRESERVE_CORNERS'
_m.quality = 2
_m.show_only_control_edges = False
ob_cube_018.location = (-0.5206, -2.405, -1.686)
ob_cube_018.rotation_euler = (0.734, -0.4539, -6.554e-08)
ob_cube_018.scale = (1.661, 1.661, 1.661)
ob_cube_018.lock_rotations_4d = False
ob_cube_018.empty_display_type = 'ARROWS'
ob_cube_018.lineart.crease_threshold = 0.0
_m = ob_cube_018.modifiers.new('Mirror', 'MIRROR')
_m.use_axis = (False, False, True)
_m.use_clip = True
_m = ob_cube_018.modifiers.new('Bevel', 'BEVEL')
_m.width = 5.0
_m.width_pct = 5.0
_m.segments = 3
_m.offset_type = 'PERCENT'
_m.spread = 0.0
ob_cube_017.location = (0.4577, -2.45, -1.689)
ob_cube_017.rotation_euler = (0.7696, 0.4916, 7.195e-08)
ob_cube_017.scale = (1.661, 1.661, 1.661)
ob_cube_017.lock_rotations_4d = False
ob_cube_017.empty_display_type = 'ARROWS'
ob_cube_017.lineart.crease_threshold = 0.0
_m = ob_cube_017.modifiers.new('Mirror', 'MIRROR')
_m.use_axis = (False, False, True)
_m.use_clip = True
_m = ob_cube_017.modifiers.new('Bevel', 'BEVEL')
_m.width = 5.0
_m.width_pct = 5.0
_m.segments = 3
_m.offset_type = 'PERCENT'
_m.spread = 0.0
ob_cube_016.location = (-0.006111, -0.9206, -0.9757)
ob_cube_016.scale = (1.661, 1.661, 1.661)
ob_cube_016.lock_rotations_4d = False
ob_cube_016.empty_display_type = 'ARROWS'
ob_cube_016.lineart.crease_threshold = 0.0
_m = ob_cube_016.modifiers.new('Mirror', 'MIRROR')
_m.use_axis = (False, False, True)
_m.use_clip = True
_m = ob_cube_016.modifiers.new('Bevel', 'BEVEL')
_m.width = 5.0
_m.width_pct = 5.0
_m.segments = 3
_m.offset_type = 'PERCENT'
_m.spread = 0.0
ob_cube_015.location = (-0.5091, -1.406, -1.391)
ob_cube_015.scale = (1.661, 1.661, 1.661)
ob_cube_015.lock_rotations_4d = False
ob_cube_015.empty_display_type = 'ARROWS'
ob_cube_015.lineart.crease_threshold = 0.0
_m = ob_cube_015.modifiers.new('Mirror', 'MIRROR')
_m.use_axis = (False, False, True)
_m.use_clip = True
_m = ob_cube_015.modifiers.new('Bevel', 'BEVEL')
_m.width = 5.0
_m.width_pct = 5.0
_m.segments = 3
_m.offset_type = 'PERCENT'
_m.spread = 0.0
ob_cube_014.location = (0.5178, -1.406, -1.391)
ob_cube_014.scale = (1.661, 1.661, 1.661)
ob_cube_014.lock_rotations_4d = False
ob_cube_014.empty_display_type = 'ARROWS'
ob_cube_014.lineart.crease_threshold = 0.0
_m = ob_cube_014.modifiers.new('Mirror', 'MIRROR')
_m.use_axis = (False, False, True)
_m.use_clip = True
_m = ob_cube_014.modifiers.new('Bevel', 'BEVEL')
_m.width = 5.0
_m.width_pct = 5.0
_m.segments = 3
_m.offset_type = 'PERCENT'
_m.spread = 0.0
ob_cube_013.location = (0.5178, -0.1648, -1.391)
ob_cube_013.scale = (1.661, 1.661, 1.661)
ob_cube_013.lock_rotations_4d = False
ob_cube_013.empty_display_type = 'ARROWS'
ob_cube_013.lineart.crease_threshold = 0.0
_m = ob_cube_013.modifiers.new('Mirror', 'MIRROR')
_m.use_axis = (False, False, True)
_m.use_clip = True
_m = ob_cube_013.modifiers.new('Bevel', 'BEVEL')
_m.width = 5.0
_m.width_pct = 5.0
_m.segments = 3
_m.offset_type = 'PERCENT'
_m.spread = 0.0
ob_cube_012.location = (-0.5091, -0.1648, -1.391)
ob_cube_012.scale = (1.661, 1.661, 1.661)
ob_cube_012.lock_rotations_4d = False
ob_cube_012.empty_display_type = 'ARROWS'
ob_cube_012.lineart.crease_threshold = 0.0
_m = ob_cube_012.modifiers.new('Mirror', 'MIRROR')
_m.use_axis = (False, False, True)
_m.use_clip = True
_m = ob_cube_012.modifiers.new('Bevel', 'BEVEL')
_m.width = 5.0
_m.width_pct = 5.0
_m.segments = 3
_m.offset_type = 'PERCENT'
_m.spread = 0.0
ob_cube_011.location = (0.9834, 0.3869, -1.824)
ob_cube_011.scale = (1.661, 1.661, 1.661)
ob_cube_011.lock_rotations_4d = False
ob_cube_011.empty_display_type = 'ARROWS'
ob_cube_011.lineart.crease_threshold = 0.0
_m = ob_cube_011.modifiers.new('Mirror', 'MIRROR')
_m.use_axis = (False, False, True)
_m.use_clip = True
_m = ob_cube_011.modifiers.new('Bevel', 'BEVEL')
_m.width = 5.0
_m.width_pct = 5.0
_m.segments = 3
_m.offset_type = 'PERCENT'
_m.spread = 0.0
ob_cube_010.location = (-0.009334, 0.3869, -1.824)
ob_cube_010.scale = (1.661, 1.661, 1.661)
ob_cube_010.lock_rotations_4d = False
ob_cube_010.empty_display_type = 'ARROWS'
ob_cube_010.lineart.crease_threshold = 0.0
_m = ob_cube_010.modifiers.new('Mirror', 'MIRROR')
_m.use_axis = (False, False, True)
_m.use_clip = True
_m = ob_cube_010.modifiers.new('Bevel', 'BEVEL')
_m.width = 5.0
_m.width_pct = 5.0
_m.segments = 3
_m.offset_type = 'PERCENT'
_m.spread = 0.0
ob_cube_009.location = (-1.036, 0.3869, -1.824)
ob_cube_009.scale = (1.661, 1.661, 1.661)
ob_cube_009.lock_rotations_4d = False
ob_cube_009.empty_display_type = 'ARROWS'
ob_cube_009.lineart.crease_threshold = 0.0
_m = ob_cube_009.modifiers.new('Mirror', 'MIRROR')
_m.use_axis = (False, False, True)
_m.use_clip = True
_m = ob_cube_009.modifiers.new('Bevel', 'BEVEL')
_m.width = 5.0
_m.width_pct = 5.0
_m.segments = 3
_m.offset_type = 'PERCENT'
_m.spread = 0.0
ob_cube_008.location = (-1.036, -0.6501, -1.824)
ob_cube_008.scale = (1.661, 1.661, 1.661)
ob_cube_008.lock_rotations_4d = False
ob_cube_008.empty_display_type = 'ARROWS'
ob_cube_008.lineart.crease_threshold = 0.0
_m = ob_cube_008.modifiers.new('Mirror', 'MIRROR')
_m.use_axis = (False, False, True)
_m.use_clip = True
_m = ob_cube_008.modifiers.new('Bevel', 'BEVEL')
_m.width = 5.0
_m.width_pct = 5.0
_m.segments = 3
_m.offset_type = 'PERCENT'
_m.spread = 0.0
ob_cube_007.location = (-0.009334, -0.6501, -1.824)
ob_cube_007.scale = (1.661, 1.661, 1.661)
ob_cube_007.lock_rotations_4d = False
ob_cube_007.empty_display_type = 'ARROWS'
ob_cube_007.lineart.crease_threshold = 0.0
_m = ob_cube_007.modifiers.new('Mirror', 'MIRROR')
_m.use_axis = (False, False, True)
_m.use_clip = True
_m = ob_cube_007.modifiers.new('Bevel', 'BEVEL')
_m.width = 5.0
_m.width_pct = 5.0
_m.segments = 3
_m.offset_type = 'PERCENT'
_m.spread = 0.0
ob_cube_006.location = (0.9834, -0.6501, -1.824)
ob_cube_006.scale = (1.661, 1.661, 1.661)
ob_cube_006.lock_rotations_4d = False
ob_cube_006.empty_display_type = 'ARROWS'
ob_cube_006.lineart.crease_threshold = 0.0
_m = ob_cube_006.modifiers.new('Mirror', 'MIRROR')
_m.use_axis = (False, False, True)
_m.use_clip = True
_m = ob_cube_006.modifiers.new('Bevel', 'BEVEL')
_m.width = 5.0
_m.width_pct = 5.0
_m.segments = 3
_m.offset_type = 'PERCENT'
_m.spread = 0.0
ob_cube_005.location = (0.9834, -1.891, -1.824)
ob_cube_005.scale = (1.661, 1.661, 1.661)
ob_cube_005.lock_rotations_4d = False
ob_cube_005.empty_display_type = 'ARROWS'
ob_cube_005.lineart.crease_threshold = 0.0
_m = ob_cube_005.modifiers.new('Mirror', 'MIRROR')
_m.use_axis = (False, False, True)
_m.use_clip = True
_m = ob_cube_005.modifiers.new('Bevel', 'BEVEL')
_m.width = 5.0
_m.width_pct = 5.0
_m.segments = 3
_m.offset_type = 'PERCENT'
_m.spread = 0.0
ob_cube_004.location = (-0.009334, -1.891, -1.824)
ob_cube_004.scale = (1.661, 1.661, 1.661)
ob_cube_004.lock_rotations_4d = False
ob_cube_004.empty_display_type = 'ARROWS'
ob_cube_004.lineart.crease_threshold = 0.0
_m = ob_cube_004.modifiers.new('Mirror', 'MIRROR')
_m.use_axis = (False, False, True)
_m.use_clip = True
_m = ob_cube_004.modifiers.new('Bevel', 'BEVEL')
_m.width = 5.0
_m.width_pct = 5.0
_m.segments = 3
_m.offset_type = 'PERCENT'
_m.spread = 0.0
ob_cube_003.location = (1.545, 2.321, -1.069)
ob_cube_003.rotation_euler = (0.0, -0.0, -0.5241)
ob_cube_003.lineart.crease_threshold = 0.0
_m = ob_cube_003.modifiers.new('Solidify', 'SOLIDIFY')
_m.thickness = 0.1
_m.nonmanifold_thickness_mode = 'FIXED'
_m.nonmanifold_merge_threshold = 0.0003
_m = ob_cube_003.modifiers.new('Bevel', 'BEVEL')
_m.width = 0.502
_m.width_pct = 0.502
_m.angle_limit = 1.047
_m.spread = 0.0
_m = ob_cube_003.modifiers.new('Subsurf', 'SUBSURF')
_m.uv_smooth = 'PRESERVE_CORNERS'
_m.quality = 2
_m.show_only_control_edges = False
ob_cube_002.location = (1.472, 2.109, -1.049)
ob_cube_002.rotation_euler = (0.0, -0.0, -0.5236)
ob_cube_002.lineart.crease_threshold = 0.0
_m = ob_cube_002.modifiers.new('Mirror', 'MIRROR')
_m.use_axis = (True, True, True)
_m = ob_cube_002.modifiers.new('Solidify', 'SOLIDIFY')
_m.thickness = 0.1
_m.nonmanifold_thickness_mode = 'FIXED'
_m.nonmanifold_merge_threshold = 0.0003
_m = ob_cube_002.modifiers.new('Bevel', 'BEVEL')
_m.width = 0.502
_m.width_pct = 0.502
_m.angle_limit = 1.047
_m.spread = 0.0
_m = ob_cube_002.modifiers.new('Subsurf', 'SUBSURF')
_m.uv_smooth = 'PRESERVE_CORNERS'
_m.quality = 2
_m.levels = 2
_m.show_only_control_edges = False
ob_cube_001.location = (1.42, 2.144, -1.06)
ob_cube_001.rotation_euler = (0.0, -0.0, -0.5236)
ob_cube_001.scale = (0.9441, 0.8209, 1.0)
ob_cube_001.lineart.crease_threshold = 0.0
_m = ob_cube_001.modifiers.new('Solidify', 'SOLIDIFY')
_m.thickness = 0.1
_m.nonmanifold_thickness_mode = 'FIXED'
_m.nonmanifold_merge_threshold = 0.0003
_m = ob_cube_001.modifiers.new('Bevel', 'BEVEL')
_m.width = 0.502
_m.width_pct = 0.502
_m.angle_limit = 1.047
_m.spread = 0.0
_m = ob_cube_001.modifiers.new('Subsurf', 'SUBSURF')
_m.uv_smooth = 'PRESERVE_CORNERS'
_m.quality = 2
_m.show_only_control_edges = False
ob_cube.location = (-1.036, -1.891, -1.824)
ob_cube.scale = (1.661, 1.661, 1.661)
ob_cube.lock_rotations_4d = False
ob_cube.empty_display_type = 'ARROWS'
ob_cube.lineart.crease_threshold = 0.0
_m = ob_cube.modifiers.new('Mirror', 'MIRROR')
_m.use_axis = (False, False, True)
_m.use_clip = True
_m = ob_cube.modifiers.new('Bevel', 'BEVEL')
_m.width = 5.0
_m.width_pct = 5.0
_m.segments = 3
_m.offset_type = 'PERCENT'
_m.spread = 0.0
ob_lamp.location = (4.076, 1.005, 4.613)
ob_lamp.rotation_euler = (0.6503, 0.05522, 1.866)
ob_lamp.lock_rotations_4d = False
ob_lamp.empty_display_type = 'ARROWS'
ob_lamp.color = (0.0, 0.0, 0.0, 0.0)
ob_lamp.lineart.crease_threshold = 0.0
ob_camera.location = (7.481, -6.508, 4.053)
ob_camera.rotation_euler = (1.109, 0.0, 0.8149)
ob_camera.lock_rotations_4d = False
ob_camera.empty_display_type = 'ARROWS'
ob_camera.color = (0.0, 0.0, 0.0, 0.0)
ob_camera.display_type = 'WIRE'
ob_camera.lineart.crease_threshold = 0.0

# ---- collection membership
col_collection_1.objects.link(ob_cube_024)
col_collection_1.objects.link(ob_cube_023)
col_collection_1.objects.link(ob_cube_022)
col_collection_1.objects.link(ob_cube_021)
col_collection_1.objects.link(ob_cube_020)
col_collection_1.objects.link(ob_cube_019)
col_collection_1.objects.link(ob_cube_018)
col_collection_1.objects.link(ob_cube_017)
col_collection_1.objects.link(ob_cube_016)
col_collection_1.objects.link(ob_cube_015)
col_collection_1.objects.link(ob_cube_014)
col_collection_1.objects.link(ob_cube_013)
col_collection_1.objects.link(ob_cube_012)
col_collection_1.objects.link(ob_cube_011)
col_collection_1.objects.link(ob_cube_010)
col_collection_1.objects.link(ob_cube_009)
col_collection_1.objects.link(ob_cube_008)
col_collection_1.objects.link(ob_cube_007)
col_collection_1.objects.link(ob_cube_006)
col_collection_1.objects.link(ob_cube_005)
col_collection_1.objects.link(ob_cube_004)
col_collection_1.objects.link(ob_cube_003)
col_collection_1.objects.link(ob_cube_002)
col_collection_1.objects.link(ob_cube_001)
col_collection_1.objects.link(ob_cube)
col_collection_1.objects.link(ob_lamp)
col_collection_1.objects.link(ob_camera)

# ---- scene / render settings (as saved in the file)
scene.camera = ob_camera
scene.frame_start = 1; scene.frame_end = 250; scene.frame_set(1)
scene.render.engine = 'BLENDER_EEVEE_NEXT'
scene.render.resolution_percentage = 50
scene.render.dither_intensity = 0.0
scene.cycles.use_denoising = False
scene.cycles.samples = 128
scene.cycles.sampling_pattern = 'TABULATED_SOBOL'
scene.cycles.use_adaptive_sampling = False
scene.cycles.use_light_tree = False
scene.cycles.blur_glossy = 0.0
scene.cycles.sample_clamp_indirect = 0.0
scene.view_settings.view_transform = 'Standard'
bpy.context.view_layer.update()
